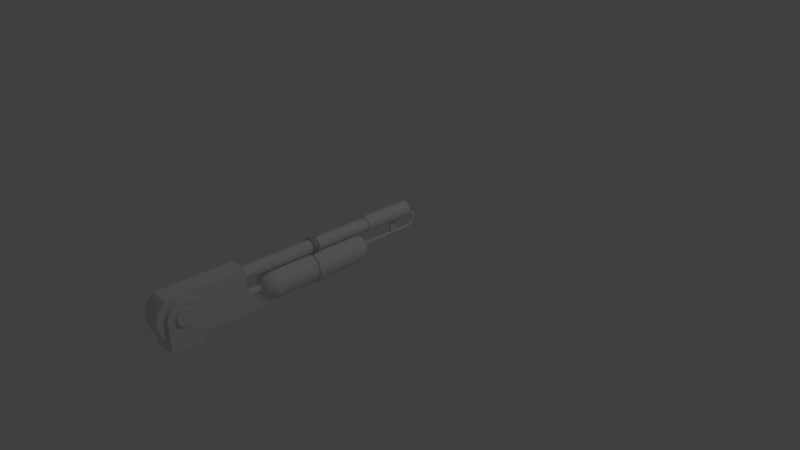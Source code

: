# Source: Flamethrower.blend  (saved by Blender 2.79.0; exported with 4.5.12 LTS)
import bpy
from mathutils import Matrix  # noqa: F401  (used for matrix-valued properties, if any)

bpy.ops.wm.read_factory_settings(use_empty=True)
scene = bpy.context.scene
scene.name = 'Scene'

# ---- collections
col_collection_1 = bpy.data.collections.new('Collection 1'); scene.collection.children.link(col_collection_1)

# ---- world
world_world = bpy.data.worlds.new('World'); scene.world = world_world
world_world.color = (0.05088, 0.05088, 0.05088)
world_world.use_sun_shadow = False
world_world.sun_shadow_jitter_overblur = 0.0
world_world.cycles.sampling_method = 'MANUAL'

# ---- cameras
cam_camera = bpy.data.cameras.new('Camera')
cam_camera.clip_end = 100.0
cam_camera.lens = 35.0
cam_camera.sensor_width = 32.0
cam_camera.sensor_height = 18.0
cam_camera.ortho_scale = 7.314
cam_camera.dof.focus_distance = 0.0
cam_camera.dof.aperture_fstop = 128.0

# ---- lights
light_lamp = bpy.data.lights.new('Lamp', 'POINT')
light_lamp.transmission_factor = 0.0
light_lamp.cutoff_distance = 30.0
light_lamp.energy = 100.0
light_lamp.shadow_buffer_clip_start = 1.001
light_lamp.shadow_soft_size = 0.1
light_lamp.shadow_maximum_resolution = 0.006
light_lamp.use_absolute_resolution = True

# ---- meshes
me_cylinder = bpy.data.meshes.new('Cylinder')
me_cylinder.from_pydata([(-3.037, 1.0, -1.0), (-3.037, 1.0, 5.79), (-2.842, 0.9808, -1.0), (-2.842, 0.9808, 5.79), (-2.654, 0.9239, -1.0), (-2.654, 0.9239, 5.79), (-2.481, 0.8315, -1.0), (-2.481, 0.8315, 5.79), (-2.33, 0.7071, -1.0), (-2.33, 0.7071, 5.79), (-2.205, 0.5556, -1.0), (-2.205, 0.5556, 5.79), (-2.113, 0.3827, -1.0), (-2.113, 0.3827, 5.79), (-2.056, 0.1951, -1.0), (-2.056, 0.1951, 5.79), (-2.037, -1.538e-07, -1.0), (-2.037, -3.632e-07, 5.79), (-2.056, -0.1951, -1.0), (-2.056, -0.1951, 5.79), (-2.113, -0.3827, -1.0), (-2.113, -0.3827, 5.79), (-2.205, -0.5556, -1.0), (-2.205, -0.5556, 5.79), (-2.33, -0.7071, -1.0), (-2.33, -0.7071, 5.79), (-2.481, -0.8315, -1.0), (-2.481, -0.8315, 5.79), (-2.654, -0.9239, -1.0), (-2.654, -0.9239, 5.79), (-2.842, -0.9808, -1.0), (-2.842, -0.9808, 5.79), (-3.037, -1.0, -1.0), (-3.037, -1.0, 5.79), (-3.232, -0.9808, -1.0), (-3.232, -0.9808, 5.79), (-3.42, -0.9239, -1.0), (-3.42, -0.9239, 5.79), (-3.593, -0.8315, -1.0), (-3.593, -0.8315, 5.79), (-3.744, -0.7071, -1.0), (-3.744, -0.7071, 5.79), (-3.868, -0.5556, -1.0), (-3.868, -0.5556, 5.79), (-3.961, -0.3827, -1.0), (-3.961, -0.3827, 5.79), (-4.018, -0.1951, -1.0), (-4.018, -0.1951, 5.79), (-4.037, 7.363e-07, -1.0), (-4.037, 5.269e-07, 5.79), (-4.018, 0.1951, -1.0), (-4.018, 0.1951, 5.79), (-3.961, 0.3827, -1.0), (-3.961, 0.3827, 5.79), (-3.868, 0.5556, -1.0), (-3.868, 0.5556, 5.79), (-3.744, 0.7071, -1.0), (-3.744, 0.7071, 5.79), (-3.593, 0.8315, -1.0), (-3.593, 0.8315, 5.79), (-3.42, 0.9239, -1.0), (-3.42, 0.9239, 5.79), (-3.232, 0.9808, -1.0), (-3.232, 0.9808, 5.79), (-3.037, 0.8359, -19.33), (-3.037, 0.8359, -0.999), (-2.874, 0.8198, -19.33), (-2.874, 0.8198, -0.999), (-2.717, 0.7722, -19.33), (-2.717, 0.7722, -0.999), (-2.573, 0.695, -19.33), (-2.573, 0.695, -0.999), (-2.446, 0.591, -19.33), (-2.446, 0.591, -0.999), (-2.342, 0.4644, -19.33), (-2.342, 0.4644, -0.999), (-2.265, 0.3199, -19.33), (-2.265, 0.3199, -0.999), (-2.217, 0.1631, -19.33), (-2.217, 0.1631, -0.999), (-2.201, 6.928e-07, -19.33), (-2.201, -3.522e-08, -0.999), (-2.217, -0.1631, -19.33), (-2.217, -0.1631, -0.999), (-2.265, -0.3199, -19.33), (-2.265, -0.3199, -0.999), (-2.342, -0.4644, -19.33), (-2.342, -0.4644, -0.999), (-2.446, -0.591, -19.33), (-2.446, -0.591, -0.999), (-2.573, -0.695, -19.33), (-2.573, -0.695, -0.999), (-2.717, -0.7722, -19.33), (-2.717, -0.7722, -0.999), (-2.874, -0.8198, -19.33), (-2.874, -0.8198, -0.999), (-3.037, -0.8359, -19.33), (-3.037, -0.8359, -0.999), (-3.2, -0.8198, -19.33), (-3.2, -0.8198, -0.999), (-3.357, -0.7722, -19.33), (-3.357, -0.7722, -0.999), (-3.501, -0.695, -19.33), (-3.501, -0.695, -0.999), (-3.628, -0.591, -19.33), (-3.628, -0.591, -0.999), (-3.732, -0.4644, -19.33), (-3.732, -0.4644, -0.999), (-3.809, -0.3199, -19.33), (-3.809, -0.3199, -0.999), (-3.857, -0.1631, -19.33), (-3.857, -0.1631, -0.999), (-3.873, 1.437e-06, -19.33), (-3.873, 7.088e-07, -0.999), (-3.857, 0.1631, -19.33), (-3.857, 0.1631, -0.999), (-3.809, 0.3199, -19.33), (-3.809, 0.3199, -0.999), (-3.732, 0.4644, -19.33), (-3.732, 0.4644, -0.999), (-3.628, 0.591, -19.33), (-3.628, 0.591, -0.999), (-3.501, 0.695, -19.33), (-3.501, 0.695, -0.999), (-3.357, 0.7722, -19.33), (-3.357, 0.7722, -0.999), (-3.2, 0.8198, -19.33), (-3.2, 0.8198, -0.999), (-2.077, -0.144, -2.408), (-1.905, -0.2069, -2.092), (-1.673, -0.262, -1.815), (-1.391, -0.3073, -1.587), (-1.068, -0.3409, -1.418), (-0.7185, -0.3616, -1.314), (-0.3547, -0.3686, -1.279), (0.009078, -0.3616, -1.314), (0.3589, -0.3409, -1.418), (0.6812, -0.3073, -1.587), (0.9638, -0.262, -1.815), (1.196, -0.2069, -2.092), (1.368, -0.144, -2.408), (1.474, -0.07576, -2.751), (1.474, -0.004795, -2.744), (1.368, -0.004795, -2.394), (1.196, -0.004795, -2.072), (0.9638, -0.004795, -1.79), (0.6812, -0.004795, -1.558), (0.3589, -0.004795, -1.385), (0.009078, -0.004795, -1.279), (-0.3547, -0.004795, -1.243), (-0.7185, -0.004795, -1.279), (-1.391, -0.004795, -1.558), (-1.673, -0.004795, -1.79), (-2.077, -0.004795, -2.394), (-2.183, -0.004795, -2.744), (-2.183, -0.07576, -2.751), (-2.077, -0.2779, -2.449), (-1.905, -0.4012, -2.151), (-1.673, -0.5094, -1.89), (-1.391, -0.5981, -1.676), (-1.068, -0.664, -1.516), (-0.7185, -0.7046, -1.418), (-0.3547, -0.7184, -1.385), (0.009078, -0.7046, -1.418), (0.3589, -0.664, -1.516), (0.6812, -0.5981, -1.676), (0.9638, -0.5094, -1.89), (1.196, -0.4012, -2.151), (1.368, -0.2779, -2.449), (1.474, -0.144, -2.772), (-2.183, -0.144, -2.772), (-2.077, -0.4012, -2.515), (-1.905, -0.5803, -2.247), (-1.673, -0.7373, -2.012), (-1.391, -0.8661, -1.819), (-1.068, -0.9619, -1.676), (-0.7185, -1.021, -1.587), (-0.3547, -1.041, -1.558), (0.009078, -1.021, -1.587), (0.3589, -0.9619, -1.676), (0.6812, -0.8661, -1.819), (0.9638, -0.7373, -2.012), (1.196, -0.5803, -2.247), (1.368, -0.4012, -2.515), (1.474, -0.2069, -2.806), (-2.183, -0.2069, -2.806), (-2.077, -0.5094, -2.603), (-1.905, -0.7373, -2.376), (-1.673, -0.9371, -2.176), (-1.391, -1.101, -2.012), (-1.068, -1.223, -1.89), (-0.7185, -1.298, -1.815), (-0.3547, -1.323, -1.79), (0.009078, -1.298, -1.815), (0.3589, -1.223, -1.89), (0.6812, -1.101, -2.012), (0.9638, -0.9371, -2.176), (1.196, -0.7373, -2.376), (1.368, -0.5094, -2.603), (1.474, -0.262, -2.851), (-2.183, -0.262, -2.851), (-2.077, -0.5981, -2.712), (-1.905, -0.8661, -2.532), (-1.673, -1.101, -2.376), (-1.391, -1.294, -2.247), (-1.068, -1.437, -2.151), (-0.7185, -1.525, -2.092), (-0.3547, -1.555, -2.072), (0.009078, -1.525, -2.092), (0.3589, -1.437, -2.151), (0.6812, -1.294, -2.247), (0.9638, -1.101, -2.376), (1.196, -0.8661, -2.532), (1.368, -0.5981, -2.712), (1.474, -0.3073, -2.906), (-2.183, -0.3073, -2.906), (-2.077, -0.664, -2.835), (-1.905, -0.9619, -2.712), (-1.673, -1.223, -2.603), (-1.391, -1.437, -2.515), (-1.068, -1.596, -2.449), (-0.7185, -1.694, -2.408), (-0.3547, -1.727, -2.394), (0.009078, -1.694, -2.408), (0.3589, -1.596, -2.449), (0.6812, -1.437, -2.515), (0.9638, -1.223, -2.603), (1.196, -0.9619, -2.712), (1.368, -0.664, -2.835), (1.474, -0.3409, -2.969), (-2.183, -0.3409, -2.969), (-2.077, -0.7046, -2.969), (-1.905, -1.021, -2.906), (-1.673, -1.298, -2.851), (-1.391, -1.525, -2.806), (-1.068, -1.694, -2.772), (-0.7185, -1.798, -2.751), (-0.3547, -1.834, -2.744), (0.009078, -1.798, -2.751), (0.3589, -1.694, -2.772), (0.6812, -1.525, -2.806), (0.9638, -1.298, -2.851), (1.196, -1.021, -2.906), (1.368, -0.7046, -2.969), (1.474, -0.3616, -3.037), (-2.183, -0.3616, -3.037), (-2.077, -0.7184, -3.108), (-1.905, -1.041, -3.108), (-1.673, -1.323, -3.108), (-1.391, -1.555, -3.108), (-1.068, -1.727, -3.108), (-0.7185, -1.834, -3.108), (-0.3547, -1.869, -3.108), (0.009078, -1.834, -3.108), (0.3589, -1.727, -3.108), (0.6812, -1.555, -3.108), (0.9638, -1.323, -3.108), (1.196, -1.041, -3.108), (1.368, -0.7184, -3.108), (1.474, -0.3686, -3.108), (-2.183, -0.3686, -3.108), (-2.077, -0.7046, -15.21), (-1.905, -1.021, -15.27), (-1.673, -1.298, -15.33), (-1.391, -1.525, -15.37), (-1.068, -1.694, -15.4), (-0.7185, -1.798, -15.43), (-0.3547, -1.834, -15.43), (0.009078, -1.798, -15.43), (0.3589, -1.694, -15.4), (0.6812, -1.525, -15.37), (0.9638, -1.298, -15.33), (1.196, -1.021, -15.27), (1.368, -0.7046, -15.21), (1.474, -0.3616, -15.14), (-2.183, -0.3616, -15.14), (-2.077, -0.664, -15.34), (-1.905, -0.9619, -15.47), (-1.673, -1.223, -15.57), (-1.391, -1.437, -15.66), (-1.068, -1.596, -15.73), (-0.7185, -1.694, -15.77), (-0.3547, -1.727, -15.78), (0.009078, -1.694, -15.77), (0.3589, -1.596, -15.73), (0.6812, -1.437, -15.66), (0.9638, -1.223, -15.57), (1.196, -0.9619, -15.47), (1.368, -0.664, -15.34), (1.474, -0.3409, -15.21), (-2.183, -0.3409, -15.21), (-2.077, -0.5981, -15.47), (-1.905, -0.8661, -15.64), (-1.673, -1.101, -15.8), (-1.391, -1.294, -15.93), (-1.068, -1.437, -16.03), (-0.7185, -1.525, -16.08), (-0.3547, -1.555, -16.1), (0.009078, -1.525, -16.08), (0.3589, -1.437, -16.03), (0.6812, -1.294, -15.93), (0.9638, -1.101, -15.8), (1.196, -0.8661, -15.64), (1.368, -0.5981, -15.47), (1.474, -0.3073, -15.27), (-2.183, -0.3073, -15.27), (-2.077, -0.5094, -15.57), (-1.905, -0.7373, -15.8), (-1.673, -0.9371, -16.0), (-1.391, -1.101, -16.17), (-1.068, -1.223, -16.29), (-0.7185, -1.298, -16.36), (-0.3547, -1.323, -16.39), (0.009078, -1.298, -16.36), (0.3589, -1.223, -16.29), (0.6812, -1.101, -16.17), (0.9638, -0.9371, -16.0), (1.196, -0.7373, -15.8), (1.368, -0.5094, -15.57), (1.474, -0.262, -15.33), (-2.183, -0.262, -15.33), (-2.077, -0.4012, -15.66), (-1.905, -0.5803, -15.93), (-1.673, -0.7373, -16.17), (-1.391, -0.8661, -16.36), (-1.068, -0.9619, -16.5), (-0.7185, -1.021, -16.59), (-0.3547, -1.041, -16.62), (0.009078, -1.021, -16.59), (0.3589, -0.9619, -16.5), (0.6812, -0.8661, -16.36), (0.9638, -0.7373, -16.17), (1.196, -0.5803, -15.93), (1.368, -0.4012, -15.66), (1.474, -0.2069, -15.37), (-2.183, -0.2069, -15.37), (-2.077, -0.2779, -15.73), (-1.905, -0.4012, -16.03), (-1.673, -0.5094, -16.29), (-1.391, -0.5981, -16.5), (-1.068, -0.664, -16.66), (-0.7185, -0.7046, -16.76), (-0.3547, -0.7184, -16.79), (0.009078, -0.7046, -16.76), (0.3589, -0.664, -16.66), (0.6812, -0.5981, -16.5), (0.9638, -0.5094, -16.29), (1.196, -0.4012, -16.03), (1.368, -0.2779, -15.73), (1.474, -0.144, -15.4), (-2.183, -0.144, -15.4), (-2.077, -0.144, -15.77), (-1.905, -0.2069, -16.08), (-1.673, -0.262, -16.36), (-1.391, -0.3073, -16.59), (-1.068, -0.3409, -16.76), (-0.7185, -0.3616, -16.86), (-0.3547, -0.3686, -16.9), (0.009078, -0.3616, -16.86), (0.3589, -0.3409, -16.76), (0.6812, -0.3073, -16.59), (0.9638, -0.262, -16.36), (1.196, -0.2069, -16.08), (1.368, -0.144, -15.77), (1.474, -0.07576, -15.43), (-2.183, -0.07576, -15.43), (-2.077, -0.004795, -15.78), (-1.905, -0.004795, -16.1), (-1.673, -0.004795, -16.39), (-1.391, -0.004795, -16.62), (-1.068, -0.004795, -16.79), (-0.7185, -0.004795, -16.9), (-0.3547, -0.004795, -16.93), (0.009078, -0.004795, -16.9), (0.3589, -0.004795, -16.79), (0.6812, -0.004794, -16.62), (0.9638, -0.004795, -16.39), (1.196, -0.004795, -16.1), (1.368, -0.004795, -15.78), (1.474, -0.004795, -15.43), (-2.183, -0.004795, -15.43), (-2.077, 0.1344, -15.77), (-1.905, 0.1973, -16.08), (-1.673, 0.2524, -16.36), (-1.391, 0.2977, -16.59), (-1.068, 0.3313, -16.76), (-0.7185, 0.352, -16.86), (-0.3547, 0.359, -16.9), (0.009078, 0.352, -16.86), (0.3589, 0.3313, -16.76), (0.6812, 0.2977, -16.59), (0.9638, 0.2524, -16.36), (1.196, 0.1973, -16.08), (1.368, 0.1344, -15.77), (1.474, 0.06617, -15.43), (-2.183, 0.06617, -15.43), (-2.077, 0.2683, -15.73), (-1.905, 0.3916, -16.03), (-1.673, 0.4998, -16.29), (-1.391, 0.5885, -16.5), (-1.068, 0.6545, -16.66), (-0.7185, 0.6951, -16.76), (-0.3547, 0.7088, -16.79), (0.009078, 0.6951, -16.76), (0.3589, 0.6545, -16.66), (0.6812, 0.5885, -16.5), (0.9638, 0.4998, -16.29), (1.196, 0.3916, -16.03), (1.368, 0.2683, -15.73), (1.474, 0.1344, -15.4), (-2.183, 0.1344, -15.4), (-2.077, 0.3916, -15.66), (-1.905, 0.5707, -15.93), (-1.673, 0.7277, -16.17), (-1.391, 0.8566, -16.36), (-1.068, 0.9523, -16.5), (-0.7185, 1.011, -16.59), (-0.3547, 1.031, -16.62), (0.009078, 1.011, -16.59), (0.3589, 0.9523, -16.5), (0.6812, 0.8566, -16.36), (0.9638, 0.7277, -16.17), (1.196, 0.5707, -15.93), (1.368, 0.3916, -15.66), (1.474, 0.1973, -15.37), (-2.183, 0.1973, -15.37), (-2.219, -0.004795, -3.108), (-2.077, 0.4998, -15.57), (-1.905, 0.7277, -15.8), (-1.673, 0.9275, -16.0), (-1.391, 1.091, -16.17), (-1.068, 1.213, -16.29), (-0.7185, 1.288, -16.36), (-0.3547, 1.314, -16.39), (0.009078, 1.288, -16.36), (0.3589, 1.213, -16.29), (0.6812, 1.091, -16.17), (0.9638, 0.9275, -16.0), (1.196, 0.7277, -15.8), (1.368, 0.4998, -15.57), (1.474, 0.2524, -15.33), (-2.183, 0.2524, -15.33), (-2.077, 0.5885, -15.47), (-1.905, 0.8566, -15.64), (-1.673, 1.091, -15.8), (-1.391, 1.284, -15.93), (-1.068, 1.428, -16.03), (-0.7185, 1.516, -16.08), (-0.3547, 1.546, -16.1), (0.009078, 1.516, -16.08), (0.3589, 1.428, -16.03), (0.6812, 1.284, -15.93), (0.9638, 1.091, -15.8), (1.196, 0.8566, -15.64), (1.368, 0.5885, -15.47), (1.474, 0.2977, -15.27), (-2.183, 0.2977, -15.27), (-2.077, 0.6545, -15.34), (-1.905, 0.9523, -15.47), (-1.673, 1.213, -15.57), (-1.391, 1.428, -15.66), (-1.068, 1.587, -15.73), (-0.7185, 1.685, -15.77), (-0.3547, 1.718, -15.78), (0.009078, 1.685, -15.77), (0.3589, 1.587, -15.73), (0.6812, 1.428, -15.66), (0.9638, 1.213, -15.57), (1.196, 0.9523, -15.47), (1.368, 0.6545, -15.34), (1.474, 0.3313, -15.21), (-2.183, 0.3313, -15.21), (-2.077, 0.6951, -15.21), (-1.905, 1.011, -15.27), (-1.673, 1.288, -15.33), (-1.391, 1.516, -15.37), (-1.068, 1.685, -15.4), (-0.7185, 1.789, -15.43), (-0.3547, 1.824, -15.43), (0.009078, 1.789, -15.43), (0.3589, 1.685, -15.4), (0.6812, 1.516, -15.37), (0.9638, 1.288, -15.33), (1.196, 1.011, -15.27), (1.368, 0.6951, -15.21), (1.474, 0.352, -15.14), (-2.183, 0.352, -15.14), (-2.077, 0.7088, -3.108), (-1.905, 1.031, -3.108), (-1.673, 1.314, -3.108), (-1.391, 1.546, -3.108), (-1.068, 1.718, -3.108), (-0.7185, 1.824, -3.108), (-0.3547, 1.86, -3.108), (0.009078, 1.824, -3.108), (0.3589, 1.718, -3.108), (0.6812, 1.546, -3.108), (0.9638, 1.314, -3.108), (1.196, 1.031, -3.108), (1.368, 0.7088, -3.108), (1.474, 0.359, -3.108), (-2.183, 0.359, -3.108), (-2.077, 0.6951, -2.969), (-1.905, 1.011, -2.906), (-1.673, 1.288, -2.851), (-1.391, 1.516, -2.806), (-1.068, 1.685, -2.772), (-0.7185, 1.789, -2.751), (-0.3547, 1.824, -2.744), (0.009078, 1.789, -2.751), (0.3589, 1.685, -2.772), (0.6812, 1.516, -2.806), (0.9638, 1.288, -2.851), (1.196, 1.011, -2.906), (1.368, 0.6951, -2.969), (1.474, 0.352, -3.037), (-2.183, 0.352, -3.037), (-2.077, 0.6545, -2.835), (-1.905, 0.9523, -2.712), (-1.673, 1.213, -2.603), (-1.391, 1.428, -2.515), (-1.068, 1.587, -2.449), (-0.7185, 1.685, -2.408), (-0.3547, 1.718, -2.394), (0.009078, 1.685, -2.408), (0.3589, 1.587, -2.449), (0.6812, 1.428, -2.515), (0.9638, 1.213, -2.603), (1.196, 0.9523, -2.712), (1.368, 0.6545, -2.835), (1.474, 0.3313, -2.969), (-2.183, 0.3313, -2.969), (-2.077, 0.5885, -2.712), (-1.905, 0.8566, -2.532), (-1.673, 1.091, -2.376), (-1.391, 1.284, -2.247), (-1.068, 1.428, -2.151), (-0.7185, 1.516, -2.092), (-0.3547, 1.546, -2.072), (0.009078, 1.516, -2.092), (0.3589, 1.428, -2.151), (0.6812, 1.284, -2.247), (0.9638, 1.091, -2.376), (1.196, 0.8566, -2.532), (1.368, 0.5885, -2.712), (1.474, 0.2977, -2.906), (-2.183, 0.2977, -2.906), (-2.077, 0.4998, -2.603), (-1.905, 0.7277, -2.376), (-1.673, 0.9275, -2.176), (-1.391, 1.091, -2.012), (-1.068, 1.213, -1.89), (-0.7185, 1.288, -1.815), (-0.3547, 1.314, -1.79), (0.009078, 1.288, -1.815), (0.3589, 1.213, -1.89), (0.6812, 1.091, -2.012), (0.9638, 0.9275, -2.176), (1.196, 0.7277, -2.376), (1.368, 0.4998, -2.603), (1.474, 0.2524, -2.851), (-2.183, 0.2524, -2.851), (-2.077, 0.3916, -2.515), (-1.905, 0.5707, -2.247), (-1.673, 0.7277, -2.012), (-1.391, 0.8566, -1.819), (-1.068, 0.9523, -1.676), (-0.7185, 1.011, -1.587), (-0.3547, 1.031, -1.558), (0.009078, 1.011, -1.587), (0.3589, 0.9523, -1.676), (0.6812, 0.8566, -1.819), (0.9638, 0.7277, -2.012), (1.196, 0.5707, -2.247), (1.368, 0.3916, -2.515), (1.474, 0.1973, -2.806), (-2.183, 0.1973, -2.806), (-2.077, 0.2683, -2.449), (-1.905, 0.3916, -2.151), (-1.673, 0.4998, -1.89), (-1.391, 0.5885, -1.676), (-1.068, 0.6545, -1.516), (-0.7185, 0.6951, -1.418), (-0.3547, 0.7088, -1.385), (0.009078, 0.6951, -1.418), (0.3589, 0.6545, -1.516), (0.6812, 0.5885, -1.676), (0.9638, 0.4998, -1.89), (1.196, 0.3916, -2.151), (1.368, 0.2683, -2.449), (1.474, 0.1344, -2.772), (-2.183, 0.1344, -2.772), (-2.077, 0.1344, -2.408), (-1.905, 0.1973, -2.092), (-1.673, 0.2524, -1.815), (-1.391, 0.2977, -1.587), (-1.068, 0.3313, -1.418), (-0.7185, 0.352, -1.314), (-0.3547, 0.359, -1.279), (0.009078, 0.352, -1.314), (0.3589, 0.3313, -1.418), (0.6812, 0.2977, -1.587), (0.9638, 0.2524, -1.815), (1.196, 0.1973, -2.092), (1.368, 0.1344, -2.408), (1.474, 0.06617, -2.751), (1.51, -0.004795, -3.108), (-2.183, 0.06617, -2.751), (-1.905, -0.004795, -2.072), (-1.068, -0.004795, -1.385), (-0.3731, 0.1946, -0.7784), (-0.3731, 0.1946, 6.117), (-0.3351, 0.1909, -0.7784), (-0.3351, 0.1909, 6.117), (-0.2986, 0.1798, -0.7784), (-0.2986, 0.1798, 6.117), (-0.2649, 0.1618, -0.7784), (-0.2649, 0.1618, 6.117), (-0.2354, 0.1376, -0.7784), (-0.2354, 0.1376, 6.117), (-0.2112, 0.1081, -0.7784), (-0.2112, 0.1081, 6.117), (-0.1932, 0.07448, -0.7784), (-0.1932, 0.07448, 6.117), (-0.1822, 0.03797, -0.7784), (-0.1822, 0.03797, 6.117), (-0.1784, 2.796e-07, -0.7784), (-0.1784, -4.796e-09, 6.117), (-0.1822, -0.03797, -0.7784), (-0.1822, -0.03797, 6.117), (-0.1932, -0.07448, -0.7784), (-0.1932, -0.07448, 6.117), (-0.2112, -0.1081, -0.7784), (-0.2112, -0.1081, 6.117), (-0.2354, -0.1376, -0.7784), (-0.2354, -0.1376, 6.117), (-0.2649, -0.1618, -0.7784), (-0.2649, -0.1618, 6.117), (-0.2986, -0.1798, -0.7784), (-0.2986, -0.1798, 6.117), (-0.3351, -0.1909, -0.7784), (-0.3351, -0.1909, 6.117), (-0.3731, -0.1946, -0.7784), (-0.3731, -0.1946, 6.117), (-0.411, -0.1909, -0.7784), (-0.411, -0.1909, 6.117), (-0.4475, -0.1798, -0.7784), (-0.4475, -0.1798, 6.117), (-0.4812, -0.1618, -0.7784), (-0.4812, -0.1618, 6.117), (-0.5107, -0.1376, -0.7784), (-0.5107, -0.1376, 6.117), (-0.5349, -0.1081, -0.7784), (-0.5349, -0.1081, 6.117), (-0.5529, -0.07448, -0.7784), (-0.5529, -0.07448, 6.117), (-0.5639, -0.03797, -0.7784), (-0.5639, -0.03797, 6.117), (-0.5677, 4.528e-07, -0.7784), (-0.5677, 1.684e-07, 6.117), (-0.5639, 0.03797, -0.7784), (-0.5639, 0.03797, 6.117), (-0.5529, 0.07448, -0.7784), (-0.5529, 0.07448, 6.117), (-0.5349, 0.1081, -0.7784), (-0.5349, 0.1081, 6.117), (-0.5107, 0.1376, -0.7784), (-0.5107, 0.1376, 6.117), (-0.4812, 0.1618, -0.7784), (-0.4812, 0.1618, 6.117), (-0.4475, 0.1798, -0.7784), (-0.4475, 0.1798, 6.117), (-0.411, 0.1909, -0.7784), (-0.411, 0.1909, 6.117), (-0.3731, 0.3282, -1.296), (-0.309, 0.3219, -1.296), (-0.2475, 0.3032, -1.296), (-0.1907, 0.2729, -1.296), (-0.141, 0.2321, -1.296), (-0.1002, 0.1823, -1.296), (-0.06982, 0.1256, -1.296), (-0.05115, 0.06403, -1.296), (-0.04484, 2.644e-07, -1.296), (-0.05115, -0.06403, -1.296), (-0.06982, -0.1256, -1.296), (-0.1002, -0.1823, -1.296), (-0.141, -0.2321, -1.296), (-0.1907, -0.2729, -1.296), (-0.2475, -0.3032, -1.296), (-0.309, -0.3219, -1.296), (-0.3731, -0.3282, -1.296), (-0.4371, -0.3219, -1.296), (-0.4987, -0.3032, -1.296), (-0.5554, -0.2729, -1.296), (-0.6051, -0.2321, -1.296), (-0.646, -0.1823, -1.296), (-0.6763, -0.1256, -1.296), (-0.695, -0.06403, -1.296), (-0.7013, 5.566e-07, -1.296), (-0.695, 0.06403, -1.296), (-0.6763, 0.1256, -1.296), (-0.646, 0.1823, -1.296), (-0.6051, 0.2321, -1.296), (-0.5554, 0.2729, -1.296), (-0.4987, 0.3032, -1.296), (-0.4371, 0.3219, -1.296), (-0.3731, 0.3282, -0.7681), (-0.309, 0.3219, -0.7681), (-0.2475, 0.3032, -0.7681), (-0.1907, 0.2729, -0.7681), (-0.141, 0.2321, -0.7681), (-0.1002, 0.1823, -0.7681), (-0.06982, 0.1256, -0.7681), (-0.05115, 0.06403, -0.7681), (-0.04484, 2.644e-07, -0.7681), (-0.05115, -0.06403, -0.7681), (-0.06982, -0.1256, -0.7681), (-0.1002, -0.1823, -0.7681), (-0.141, -0.2321, -0.7681), (-0.1907, -0.2729, -0.7681), (-0.2475, -0.3032, -0.7681), (-0.309, -0.3219, -0.7681), (-0.3731, -0.3282, -0.7681), (-0.4371, -0.3219, -0.7681), (-0.4987, -0.3032, -0.7681), (-0.5554, -0.2729, -0.7681), (-0.6051, -0.2321, -0.7681), (-0.646, -0.1823, -0.7681), (-0.6763, -0.1256, -0.7681), (-0.695, -0.06403, -0.7681), (-0.7013, 5.565e-07, -0.7681), (-0.695, 0.06403, -0.7681), (-0.6763, 0.1256, -0.7681), (-0.646, 0.1823, -0.7681), (-0.6051, 0.2321, -0.7681), (-0.5554, 0.2729, -0.7681), (-0.4987, 0.3032, -0.7681), (-0.4371, 0.3219, -0.7681), (-0.3343, 2.061, -9.548), (-0.3343, 2.061, -8.747), (0.06784, 2.021, -9.548), (0.06784, 2.021, -8.747), (0.4545, 1.904, -9.548), (0.4545, 1.904, -8.747), (0.8108, 1.714, -9.548), (0.8108, 1.714, -8.747), (1.123, 1.457, -9.548), (1.123, 1.457, -8.747), (1.379, 1.145, -9.548), (1.379, 1.145, -8.747), (1.57, 0.7887, -9.548), (1.57, 0.7887, -8.747), (1.687, 0.4021, -9.548), (1.687, 0.4021, -8.747), (1.727, 1.854e-07, -9.548), (1.727, 3.305e-07, -8.747), (1.687, -0.4021, -9.548), (1.687, -0.4021, -8.747), (1.57, -0.7887, -9.548), (1.57, -0.7887, -8.747), (1.379, -1.145, -9.548), (1.379, -1.145, -8.747), (1.123, -1.457, -9.548), (1.123, -1.457, -8.747), (0.8108, -1.714, -9.548), (0.8108, -1.714, -8.747), (0.4545, -1.904, -9.548), (0.4545, -1.904, -8.747), (0.06784, -2.021, -9.548), (0.06784, -2.021, -8.747), (-0.3343, -2.061, -9.548), (-0.3343, -2.061, -8.747), (-0.7363, -2.021, -9.548), (-0.7363, -2.021, -8.747), (-1.123, -1.904, -9.548), (-1.123, -1.904, -8.747), (-1.479, -1.714, -9.548), (-1.479, -1.714, -8.747), (-1.792, -1.457, -9.548), (-1.792, -1.457, -8.747), (-2.048, -1.145, -9.548), (-2.048, -1.145, -8.747), (-2.238, -0.7887, -9.548), (-2.238, -0.7887, -8.747), (-2.356, -0.4021, -9.548), (-2.356, -0.4021, -8.747), (-2.395, 2.02e-06, -9.548), (-2.395, 2.165e-06, -8.747), (-2.356, 0.4021, -9.548), (-2.356, 0.4021, -8.747), (-2.238, 0.7887, -9.548), (-2.238, 0.7887, -8.747), (-2.048, 1.145, -9.548), (-2.048, 1.145, -8.747), (-1.792, 1.457, -9.548), (-1.792, 1.457, -8.747), (-1.479, 1.714, -9.548), (-1.479, 1.714, -8.747), (-1.123, 1.904, -9.548), (-1.123, 1.904, -8.747), (-0.7363, 2.021, -9.548), (-0.7363, 2.021, -8.747), (-3.232, 0.9808, -8.755), (-3.232, 0.9808, -9.539), (-3.42, 0.9239, -8.755), (-3.42, 0.9239, -9.539), (-3.593, 0.8315, -8.755), (-3.593, 0.8315, -9.539), (-3.744, 0.7071, -8.755), (-3.744, 0.7071, -9.539), (-3.868, 0.5556, -8.755), (-3.868, 0.5556, -9.539), (-3.961, 0.3827, -8.755), (-3.961, 0.3827, -9.539), (-4.018, 0.1951, -8.755), (-4.018, 0.1951, -9.539), (-4.037, 1.163e-06, -8.755), (-4.037, 1.11e-06, -9.539), (-4.018, -0.1951, -8.755), (-4.018, -0.1951, -9.539), (-3.961, -0.3827, -8.755), (-3.961, -0.3827, -9.539), (-3.868, -0.5556, -8.755), (-3.868, -0.5556, -9.539), (-3.744, -0.7071, -8.755), (-3.744, -0.7071, -9.539), (-3.593, -0.8315, -8.755), (-3.593, -0.8315, -9.539), (-3.42, -0.9239, -8.755), (-3.42, -0.9239, -9.539), (-3.232, -0.9808, -8.755), (-3.232, -0.9808, -9.539), (-3.037, -1.0, -8.755), (-3.037, -1.0, -9.539), (-2.842, -0.9808, -8.755), (-2.842, -0.9808, -9.539), (-2.654, -0.9239, -8.755), (-2.654, -0.9239, -9.539), (-2.481, -0.8315, -8.755), (-2.481, -0.8315, -9.539), (-2.33, -0.7071, -8.755), (-2.33, -0.7071, -9.539), (-2.205, -0.5556, -8.755), (-2.205, -0.5556, -9.539), (-2.113, -0.3827, -8.755), (-2.113, -0.3827, -9.539), (-2.056, -0.1951, -8.755), (-2.056, -0.1951, -9.539), (-2.037, 2.726e-07, -8.755), (-2.037, 2.195e-07, -9.539), (-2.056, 0.1951, -8.755), (-2.056, 0.1951, -9.539), (-2.113, 0.3827, -8.755), (-2.113, 0.3827, -9.539), (-2.205, 0.5556, -8.755), (-2.205, 0.5556, -9.539), (-2.33, 0.7071, -8.755), (-2.33, 0.7071, -9.539), (-2.481, 0.8315, -8.755), (-2.481, 0.8315, -9.539), (-2.654, 0.9239, -8.755), (-2.654, 0.9239, -9.539), (-2.842, 0.9808, -8.755), (-2.842, 0.9808, -9.539), (-3.037, 1.0, -8.755), (-3.037, 1.0, -9.539), (-0.1888, -0.005804, 6.32), (-0.2139, 0.08805, 6.32), (-0.2826, 0.1568, 6.32), (-0.3765, 0.1819, 6.32), (-0.4703, 0.1568, 6.32), (-0.5391, 0.08805, 6.32), (-0.5642, -0.005804, 6.32), (-0.5391, -0.09966, 6.32), (-0.4703, -0.1684, 6.32), (-0.3765, -0.1935, 6.32), (-0.2826, -0.1684, 6.32), (-0.2139, -0.09966, 6.32), (-0.1968, -0.005804, 6.442), (-0.2217, 0.08805, 6.439), (-0.2899, 0.1568, 6.43), (-0.3829, 0.1819, 6.418), (-0.476, 0.1568, 6.405), (-0.5441, 0.08805, 6.396), (-0.569, -0.005804, 6.393), (-0.5441, -0.09966, 6.396), (-0.476, -0.1684, 6.405), (-0.3829, -0.1935, 6.418), (-0.2899, -0.1684, 6.43), (-0.2217, -0.09966, 6.439), (-0.2208, -0.005804, 6.562), (-0.245, 0.08805, 6.556), (-0.3114, 0.1568, 6.538), (-0.4021, 0.1819, 6.514), (-0.4927, 0.1568, 6.49), (-0.5591, 0.08805, 6.472), (-0.5834, -0.005804, 6.465), (-0.5591, -0.09966, 6.472), (-0.4927, -0.1684, 6.49), (-0.4021, -0.1935, 6.514), (-0.3114, -0.1684, 6.538), (-0.245, -0.09966, 6.556), (-0.2602, -0.005804, 6.679), (-0.2835, 0.08805, 6.669), (-0.3469, 0.1568, 6.643), (-0.4336, 0.1819, 6.607), (-0.5204, 0.1568, 6.571), (-0.5838, 0.08805, 6.545), (-0.6071, -0.005804, 6.535), (-0.5838, -0.09966, 6.545), (-0.5204, -0.1684, 6.571), (-0.4336, -0.1935, 6.607), (-0.3469, -0.1684, 6.643), (-0.2835, -0.09966, 6.669), (-0.3145, -0.005804, 6.789), (-0.3363, 0.08805, 6.776), (-0.3958, 0.1568, 6.742), (-0.4771, 0.1819, 6.695), (-0.5584, 0.1568, 6.648), (-0.6179, 0.08805, 6.614), (-0.6396, -0.005804, 6.601), (-0.6179, -0.09966, 6.614), (-0.5584, -0.1684, 6.648), (-0.4771, -0.1935, 6.695), (-0.3958, -0.1684, 6.742), (-0.3363, -0.09966, 6.776), (-0.3827, -0.005804, 6.891), (-0.4027, 0.08805, 6.876), (-0.4572, 0.1568, 6.834), (-0.5317, 0.1819, 6.777), (-0.6061, 0.1568, 6.719), (-0.6606, 0.08805, 6.678), (-0.6806, -0.005804, 6.662), (-0.6606, -0.09966, 6.678), (-0.6061, -0.1684, 6.719), (-0.5317, -0.1935, 6.777), (-0.4572, -0.1684, 6.834), (-0.4027, -0.09966, 6.876), (-0.4637, -0.005804, 6.983), (-0.4815, 0.08805, 6.965), (-0.53, 0.1568, 6.917), (-0.5964, 0.1819, 6.85), (-0.6628, 0.1568, 6.784), (-0.7114, 0.08805, 6.736), (-0.7291, -0.005804, 6.718), (-0.7114, -0.09966, 6.736), (-0.6628, -0.1684, 6.784), (-0.5964, -0.1935, 6.85), (-0.53, -0.1684, 6.917), (-0.4815, -0.09966, 6.965), (-0.556, -0.005804, 7.064), (-0.5713, 0.08805, 7.044), (-0.6131, 0.1568, 6.99), (-0.6703, 0.1819, 6.915), (-0.7274, 0.1568, 6.841), (-0.7692, 0.08805, 6.786), (-0.7845, -0.005804, 6.766), (-0.7692, -0.09966, 6.786), (-0.7274, -0.1684, 6.841), (-0.6703, -0.1935, 6.915), (-0.6131, -0.1684, 6.99), (-0.5713, -0.09966, 7.044), (-0.6581, -0.005804, 7.132), (-0.6706, 0.08805, 7.111), (-0.705, 0.1568, 7.051), (-0.7519, 0.1819, 6.97), (-0.7988, 0.1568, 6.889), (-0.8332, 0.08805, 6.829), (-0.8458, -0.005804, 6.807), (-0.8332, -0.09966, 6.829), (-0.7988, -0.1684, 6.889), (-0.7519, -0.1935, 6.97), (-0.705, -0.1684, 7.051), (-0.6706, -0.09966, 7.111), (-0.7682, -0.005804, 7.187), (-0.7778, 0.08805, 7.163), (-0.8041, 0.1568, 7.1), (-0.84, 0.1819, 7.013), (-0.8759, 0.1568, 6.927), (-0.9022, 0.08805, 6.863), (-0.9118, -0.005804, 6.84), (-0.9022, -0.09966, 6.863), (-0.8759, -0.1684, 6.927), (-0.84, -0.1935, 7.013), (-0.8041, -0.1684, 7.1), (-0.7778, -0.09966, 7.163), (-0.8844, -0.005804, 7.226), (-0.8909, 0.08805, 7.202), (-0.9087, 0.1568, 7.135), (-0.933, 0.1819, 7.045), (-0.9573, 0.1568, 6.954), (-0.9751, 0.08805, 6.888), (-0.9816, -0.005804, 6.863), (-0.9751, -0.09966, 6.888), (-0.9573, -0.1684, 6.954), (-0.933, -0.1935, 7.045), (-0.9087, -0.1684, 7.135), (-0.8909, -0.09966, 7.202), (-1.005, -0.005804, 7.25), (-1.008, 0.08805, 7.225), (-1.017, 0.1568, 7.157), (-1.029, 0.1819, 7.064), (-1.042, 0.1568, 6.971), (-1.051, 0.08805, 6.903), (-1.054, -0.005804, 6.878), (-1.051, -0.09966, 6.903), (-1.042, -0.1684, 6.971), (-1.029, -0.1935, 7.064), (-1.017, -0.1684, 7.157), (-1.008, -0.09966, 7.225), (-1.325, -0.005804, 7.258), (-1.325, 0.08805, 7.233), (-1.325, 0.1568, 7.164), (-1.325, 0.1819, 7.07), (-1.325, 0.1568, 6.977), (-1.325, 0.08805, 6.908), (-1.325, -0.005804, 6.883), (-1.325, -0.09966, 6.908), (-1.325, -0.1684, 6.977), (-1.325, -0.1935, 7.07), (-1.325, -0.1684, 7.164), (-1.325, -0.09966, 7.233), (-0.3786, 0.2201, 6.049), (-0.3356, 0.2159, 6.049), (-0.2943, 0.2034, 6.049), (-0.2563, 0.183, 6.049), (-0.2229, 0.1557, 6.049), (-0.1955, 0.1223, 6.049), (-0.1752, 0.08424, 6.049), (-0.1627, 0.04295, 6.049), (-0.1584, -2.94e-08, 6.049), (-0.1627, -0.04295, 6.049), (-0.1752, -0.08424, 6.049), (-0.1955, -0.1223, 6.049), (-0.2229, -0.1557, 6.049), (-0.2563, -0.183, 6.049), (-0.2943, -0.2034, 6.049), (-0.3356, -0.2159, 6.049), (-0.3786, -0.2201, 6.049), (-0.4215, -0.2159, 6.049), (-0.4628, -0.2034, 6.049), (-0.5009, -0.183, 6.049), (-0.5342, -0.1557, 6.049), (-0.5616, -0.1223, 6.049), (-0.5819, -0.08424, 6.049), (-0.5945, -0.04295, 6.049), (-0.5987, 1.665e-07, 6.049), (-0.5945, 0.04295, 6.049), (-0.5819, 0.08424, 6.049), (-0.5616, 0.1223, 6.049), (-0.5342, 0.1557, 6.049), (-0.5009, 0.183, 6.049), (-0.4628, 0.2034, 6.049), (-0.4215, 0.2159, 6.049), (-0.3786, 0.2201, 6.403), (-0.3356, 0.2159, 6.403), (-0.2943, 0.2034, 6.403), (-0.2563, 0.183, 6.403), (-0.2229, 0.1557, 6.403), (-0.1955, 0.1223, 6.403), (-0.1752, 0.08424, 6.403), (-0.1627, 0.04295, 6.403), (-0.1584, -2.943e-08, 6.403), (-0.1627, -0.04295, 6.403), (-0.1752, -0.08424, 6.403), (-0.1955, -0.1223, 6.403), (-0.2229, -0.1557, 6.403), (-0.2563, -0.183, 6.403), (-0.2943, -0.2034, 6.403), (-0.3356, -0.2159, 6.403), (-0.3786, -0.2201, 6.403), (-0.4215, -0.2159, 6.403), (-0.4628, -0.2034, 6.403), (-0.5009, -0.183, 6.403), (-0.5342, -0.1557, 6.403), (-0.5616, -0.1223, 6.403), (-0.5819, -0.08424, 6.403), (-0.5945, -0.04295, 6.403), (-0.5987, 1.665e-07, 6.403), (-0.5945, 0.04295, 6.403), (-0.5819, 0.08424, 6.403), (-0.5616, 0.1223, 6.403), (-0.5342, 0.1557, 6.403), (-0.5009, 0.183, 6.403), (-0.4628, 0.2034, 6.403), (-0.4215, 0.2159, 6.403), (-1.375, -0.005804, 7.325), (-1.375, 0.1214, 7.291), (-1.375, 0.1214, 6.85), (-1.375, -0.005804, 6.816), (-1.375, -0.2261, 7.198), (-1.375, -0.133, 7.291), (-1.375, -0.133, 6.85), (-1.375, -0.2261, 6.943), (-1.375, 0.2145, 6.943), (-1.375, -0.2602, 7.07), (-1.375, 0.2145, 7.198), (-1.375, 0.2485, 7.07), (-2.038, -0.005804, 7.325), (-2.038, 0.1214, 7.291), (-2.038, 0.1214, 6.85), (-2.038, -0.005804, 6.816), (-2.038, -0.2261, 7.198), (-2.038, -0.133, 7.291), (-2.038, -0.133, 6.85), (-2.038, -0.2261, 6.943), (-2.038, 0.2145, 6.943), (-2.038, -0.2602, 7.07), (-2.038, 0.2145, 7.198), (-2.038, 0.2485, 7.07), (-4.269, -1.246, -19.27), (-1.794, -1.246, -19.27), (-4.269, -1.246, -21.75), (-1.794, -1.246, -21.75), (-4.269, 1.229, -19.27), (-1.794, 1.229, -19.27), (-4.269, 1.229, -21.75), (-1.794, 1.229, -21.75), (1.339, -1.246, -16.65), (1.339, -1.246, -21.75), (1.339, 1.229, -21.75), (1.339, 1.229, -16.65), (-3.232, 0.9808, -8.755), (-3.232, 0.9808, -9.539), (-3.42, 0.9239, -8.755), (-3.42, 0.9239, -9.539), (-3.593, 0.8315, -8.755), (-3.593, 0.8315, -9.539), (-3.744, 0.7071, -8.755), (-3.744, 0.7071, -9.539), (-3.868, 0.5556, -8.755), (-3.868, 0.5556, -9.539), (-3.961, 0.3827, -8.755), (-3.961, 0.3827, -9.539), (-4.018, 0.1951, -8.755), (-4.018, 0.1951, -9.539), (-4.037, 1.163e-06, -8.755), (-4.037, 1.11e-06, -9.539), (-4.018, -0.1951, -8.755), (-4.018, -0.1951, -9.539), (-3.961, -0.3827, -8.755), (-3.961, -0.3827, -9.539), (-3.868, -0.5556, -8.755), (-3.868, -0.5556, -9.539), (-3.744, -0.7071, -8.755), (-3.744, -0.7071, -9.539), (-3.593, -0.8315, -8.755), (-3.593, -0.8315, -9.539), (-3.42, -0.9239, -8.755), (-3.42, -0.9239, -9.539), (-3.232, -0.9808, -8.755), (-3.232, -0.9808, -9.539), (-3.037, -1.0, -8.755), (-3.037, -1.0, -9.539), (-2.842, -0.9808, -8.755), (-2.842, -0.9808, -9.539), (-2.654, -0.9239, -8.755), (-2.654, -0.9239, -9.539), (-2.481, -0.8315, -8.755), (-2.481, -0.8315, -9.539), (-2.33, -0.7071, -8.755), (-2.33, -0.7071, -9.539), (-2.205, -0.5556, -8.755), (-2.205, -0.5556, -9.539), (-2.113, -0.3827, -8.755), (-2.113, -0.3827, -9.539), (-2.056, -0.1951, -8.755), (-2.056, -0.1951, -9.539), (-2.037, 2.726e-07, -8.755), (-2.037, 2.195e-07, -9.539), (-2.056, 0.1951, -8.755), (-2.056, 0.1951, -9.539), (-2.113, 0.3827, -8.755), (-2.113, 0.3827, -9.539), (-2.205, 0.5556, -8.755), (-2.205, 0.5556, -9.539), (-2.33, 0.7071, -8.755), (-2.33, 0.7071, -9.539), (-2.481, 0.8315, -8.755), (-2.481, 0.8315, -9.539), (-2.654, 0.9239, -8.755), (-2.654, 0.9239, -9.539), (-2.842, 0.9808, -8.755), (-2.842, 0.9808, -9.539), (-3.037, 1.0, -8.755), (-3.037, 1.0, -9.539), (-2.855, 1.873, -26.98), (-2.855, -1.835, -26.98), (-2.794, 1.873, -26.78), (-2.794, -1.835, -26.78), (-2.694, 1.873, -26.59), (-2.694, -1.835, -26.59), (-2.56, 1.873, -26.43), (-2.56, -1.835, -26.43), (-2.396, 1.873, -26.3), (-2.396, -1.835, -26.3), (-2.21, 1.873, -26.2), (-2.21, -1.835, -26.2), (-2.007, 1.873, -26.13), (-2.007, -1.835, -26.13), (-1.796, 1.873, -26.11), (-1.796, -1.835, -26.11), (-1.586, 1.873, -26.13), (-1.586, -1.835, -26.13), (-1.383, 1.873, -26.2), (-1.383, -1.835, -26.2), (-1.197, 1.873, -26.3), (-1.197, -1.835, -26.3), (-1.033, 1.873, -26.43), (-1.033, -1.835, -26.43), (-0.8987, 1.873, -26.59), (-0.8987, -1.835, -26.59), (-0.7989, 1.873, -26.78), (-0.7989, -1.835, -26.78), (-0.7375, 1.873, -26.98), (-0.7375, -1.835, -26.98), (-0.7168, 1.873, -27.19), (-0.7168, -1.835, -27.19), (-0.7375, 1.873, -27.4), (-0.7375, -1.835, -27.4), (-0.7989, 1.873, -27.61), (-0.7989, -1.835, -27.61), (-0.8987, 1.873, -27.79), (-0.8987, -1.835, -27.79), (-1.033, 1.873, -27.96), (-1.033, -1.835, -27.96), (-1.197, 1.873, -28.09), (-1.197, -1.835, -28.09), (-1.383, 1.873, -28.19), (-1.383, -1.835, -28.19), (-1.586, 1.873, -28.25), (-1.586, -1.835, -28.25), (-1.796, 1.873, -28.27), (-1.796, -1.835, -28.27), (-2.007, 1.873, -28.25), (-2.007, -1.835, -28.25), (-2.21, 1.873, -28.19), (-2.21, -1.835, -28.19), (-2.396, 1.873, -28.09), (-2.396, -1.835, -28.09), (-2.56, 1.873, -27.96), (-2.56, -1.835, -27.96), (-2.694, 1.873, -27.79), (-2.694, -1.835, -27.79), (-2.794, 1.873, -27.61), (-2.794, -1.835, -27.61), (-2.855, 1.873, -27.4), (-2.855, -1.835, -27.4), (-2.876, 1.873, -27.19), (-2.876, -1.835, -27.19), (-0.244, -0.4537, -16.69), (-0.244, -0.4537, -18.6), (-0.1572, -0.4274, -16.69), (-0.1572, -0.4274, -18.6), (-0.07726, -0.3846, -16.69), (-0.07726, -0.3846, -18.6), (-0.007159, -0.3271, -16.69), (-0.007159, -0.3271, -18.6), (0.05037, -0.257, -16.69), (0.05037, -0.257, -18.6), (0.09312, -0.177, -16.69), (0.09312, -0.177, -18.6), (0.1194, -0.09024, -16.69), (0.1194, -0.09024, -18.6), (0.1283, 9.08e-07, -16.69), (0.1283, 9.51e-07, -18.6), (0.1194, 0.09025, -16.69), (0.1194, 0.09025, -18.6), (0.09312, 0.177, -16.69), (0.09312, 0.177, -18.6), (0.05037, 0.257, -16.69), (0.05037, 0.257, -18.6), (-0.007159, 0.3271, -16.69), (-0.007159, 0.3271, -18.6), (-0.07726, 0.3846, -16.69), (-0.07726, 0.3846, -18.6), (-0.1572, 0.4274, -16.69), (-0.1572, 0.4274, -18.6), (-0.244, 0.4537, -16.69), (-0.244, 0.4537, -18.6), (-0.3342, 0.4626, -16.69), (-0.3342, 0.4626, -18.6), (-1.794, -1.246, -30.33), (-4.269, -1.246, -29.07), (1.339, -1.246, -27.21), (-2.168, -1.246, -30.28), (-2.6, -1.246, -30.2), (-3.124, -1.246, -30.01), (-3.629, -1.246, -29.71), (-4.006, -1.246, -29.37), (1.239, -1.246, -27.96), (1.099, -1.246, -28.4), (0.8294, -1.246, -28.9), (0.4968, -1.246, -29.32), (0.04544, -1.246, -29.72), (-0.4212, -1.246, -30.0), (-0.8575, -1.246, -30.16), (-1.403, -1.246, -30.3), (1.339, 1.229, -21.75), (-4.269, 1.229, -21.75), (-1.794, 1.229, -21.75), (-4.269, 1.229, -29.07), (-1.794, 1.229, -30.33), (1.339, 1.229, -27.21), (-2.168, 1.229, -30.28), (-2.6, 1.229, -30.2), (-3.124, 1.229, -30.01), (-3.629, 1.229, -29.71), (-4.006, 1.229, -29.37), (1.239, 1.229, -27.96), (1.099, 1.229, -28.4), (0.8294, 1.229, -28.9), (0.4968, 1.229, -29.32), (0.04544, 1.229, -29.72), (-0.4212, 1.229, -30.0), (-0.8575, 1.229, -30.16), (-1.403, 1.229, -30.3), (1.339, -1.247, -21.75), (-4.269, -1.247, -21.75), (-1.794, -1.247, -21.75), (-4.269, -1.247, -29.07), (-1.794, -1.247, -30.33), (1.339, -1.247, -27.21), (-2.168, -1.247, -30.28), (-2.6, -1.247, -30.2), (-3.124, -1.247, -30.01), (-3.629, -1.247, -29.71), (-4.006, -1.247, -29.37), (1.239, -1.247, -27.96), (1.099, -1.247, -28.4), (0.8294, -1.247, -28.9), (0.4968, -1.247, -29.32), (0.04544, -1.247, -29.72), (-0.4212, -1.247, -30.0), (-0.8575, -1.247, -30.16), (-1.403, -1.247, -30.3), (-0.3343, -0.4626, -18.6), (-0.3343, -0.4626, -16.69), (-0.4245, -0.4537, -18.6), (-0.4245, -0.4537, -16.69), (-0.5113, -0.4274, -18.6), (-0.5113, -0.4274, -16.69), (-0.5912, -0.3846, -18.6), (-0.5912, -0.3846, -16.69), (-0.6613, -0.3271, -18.6), (-0.6613, -0.3271, -16.69), (-0.7189, -0.257, -18.6), (-0.7189, -0.257, -16.69), (-0.7616, -0.177, -18.6), (-0.7616, -0.177, -16.69), (-0.7879, -0.09024, -18.6), (-0.7879, -0.09024, -16.69), (-0.7968, 1.363e-06, -18.6), (-0.7968, 1.32e-06, -16.69), (-0.7879, 0.09025, -18.6), (-0.7879, 0.09025, -16.69), (-0.7616, 0.177, -18.6), (-0.7616, 0.177, -16.69), (-0.7189, 0.257, -18.6), (-0.7189, 0.257, -16.69), (-0.6613, 0.3271, -18.6), (-0.6613, 0.3271, -16.69), (-0.5912, 0.3846, -18.6), (-0.5912, 0.3846, -16.69), (-0.5113, 0.4274, -18.6), (-0.5113, 0.4274, -16.69), (-0.4245, 0.4537, -18.6), (-0.4245, 0.4537, -16.69), (-3.037, 1.0, 2.395), (-2.842, 0.9808, 2.395), (-2.654, 0.9239, 2.395), (-2.481, 0.8315, 2.395), (-2.33, 0.7071, 2.395), (-2.205, 0.5556, 2.395), (-2.113, 0.3827, 2.395), (-2.056, 0.1951, 2.395), (-2.037, -2.585e-07, 2.395), (-2.056, -0.1951, 2.395), (-2.113, -0.3827, 2.395), (-2.205, -0.5556, 2.395), (-2.33, -0.7071, 2.395), (-2.481, -0.8315, 2.395), (-2.654, -0.9239, 2.395), (-2.842, -0.9808, 2.395), (-3.037, -1.0, 2.395), (-3.232, -0.9808, 2.395), (-3.42, -0.9239, 2.395), (-3.593, -0.8315, 2.395), (-3.744, -0.7071, 2.395), (-3.868, -0.5556, 2.395), (-3.961, -0.3827, 2.395), (-4.018, -0.1951, 2.395), (-4.037, 6.316e-07, 2.395), (-4.018, 0.1951, 2.395), (-3.961, 0.3827, 2.395), (-3.868, 0.5556, 2.395), (-3.744, 0.7071, 2.395), (-3.593, 0.8315, 2.395), (-3.42, 0.9239, 2.395), (-3.232, 0.9808, 2.395), (-3.037, 1.0, 4.093), (-2.842, 0.9808, 4.093), (-2.654, 0.9239, 4.093), (-2.481, 0.8315, 4.093), (-2.33, 0.7071, 4.093), (-2.205, 0.5556, 4.093), (-2.113, 0.3827, 4.093), (-2.056, 0.1951, 4.093), (-2.037, -3.108e-07, 4.093), (-2.056, -0.1951, 4.093), (-2.113, -0.3827, 4.093), (-2.205, -0.5556, 4.093), (-2.33, -0.7071, 4.093), (-2.481, -0.8315, 4.093), (-2.654, -0.9239, 4.093), (-2.842, -0.9808, 4.093), (-3.037, -1.0, 4.093), (-3.232, -0.9808, 4.093), (-3.42, -0.9239, 4.093), (-3.593, -0.8315, 4.093), (-3.744, -0.7071, 4.093), (-3.868, -0.5556, 4.093), (-3.961, -0.3827, 4.093), (-4.018, -0.1951, 4.093), (-4.037, 5.793e-07, 4.093), (-4.018, 0.1951, 4.093), (-3.961, 0.3827, 4.093), (-3.868, 0.5556, 4.093), (-3.744, 0.7071, 4.093), (-3.593, 0.8315, 4.093), (-3.42, 0.9239, 4.093), (-3.232, 0.9808, 4.093), (-3.037, 1.0, 4.942), (-2.842, 0.9808, 4.942), (-2.654, 0.9239, 4.942), (-2.481, 0.8315, 4.942), (-2.33, 0.7071, 4.942), (-2.205, 0.5556, 4.942), (-2.113, 0.3827, 4.942), (-2.056, 0.1951, 4.942), (-2.037, -3.37e-07, 4.942), (-2.056, -0.1951, 4.942), (-2.113, -0.3827, 4.942), (-2.205, -0.5556, 4.942), (-2.33, -0.7071, 4.942), (-2.481, -0.8315, 4.942), (-2.654, -0.9239, 4.942), (-2.842, -0.9808, 4.942), (-3.037, -1.0, 4.942), (-3.232, -0.9808, 4.942), (-3.42, -0.9239, 4.942), (-3.593, -0.8315, 4.942), (-3.744, -0.7071, 4.942), (-3.868, -0.5556, 4.942), (-3.961, -0.3827, 4.942), (-4.018, -0.1951, 4.942), (-4.037, 5.531e-07, 4.942), (-4.018, 0.1951, 4.942), (-3.961, 0.3827, 4.942), (-3.868, 0.5556, 4.942), (-3.744, 0.7071, 4.942), (-3.593, 0.8315, 4.942), (-3.42, 0.9239, 4.942), (-3.232, 0.9808, 4.942), (-2.842, 0.9808, 3.244), (-2.654, 0.9239, 3.244), (-2.481, 0.8315, 3.244), (-2.33, 0.7071, 3.244), (-2.205, 0.5556, 3.244), (-2.113, 0.3827, 3.244), (-2.056, 0.1951, 3.244), (-2.037, -2.847e-07, 3.244), (-2.056, -0.1951, 3.244), (-2.113, -0.3827, 3.244), (-2.205, -0.5556, 3.244), (-2.33, -0.7071, 3.244), (-2.481, -0.8315, 3.244), (-2.654, -0.9239, 3.244), (-2.842, -0.9808, 3.244), (-3.037, -1.0, 3.244), (-3.232, -0.9808, 3.244), (-3.42, -0.9239, 3.244), (-3.593, -0.8315, 3.244), (-3.744, -0.7071, 3.244), (-3.868, -0.5556, 3.244), (-3.961, -0.3827, 3.244), (-4.018, -0.1951, 3.244), (-4.037, 6.054e-07, 3.244), (-4.018, 0.1951, 3.244), (-3.961, 0.3827, 3.244), (-3.868, 0.5556, 3.244), (-3.744, 0.7071, 3.244), (-3.593, 0.8315, 3.244), (-3.42, 0.9239, 3.244), (-3.232, 0.9808, 3.244), (-3.037, 1.0, 3.244), (-0.3934, 3.961e-07, 4.093), (-0.4126, -0.1951, 4.093), (-0.4126, 0.1951, 4.093), (-0.4126, 0.1951, 3.244), (-0.3934, 4.223e-07, 3.244), (-0.4126, -0.1951, 3.244), (-3.807, 1.599, -26.79), (-3.807, -1.608, -26.79), (-3.69, 1.599, -26.41), (-3.69, -1.608, -26.41), (-3.501, 1.599, -26.05), (-3.501, -1.608, -26.05), (-3.246, 1.599, -25.74), (-3.246, -1.608, -25.74), (-2.935, 1.599, -25.49), (-2.935, -1.608, -25.49), (-2.581, 1.599, -25.3), (-2.581, -1.608, -25.3), (-2.196, 1.599, -25.18), (-2.196, -1.608, -25.18), (1.677, 1.599, -25.14), (1.677, -1.608, -25.14), (2.077, 1.599, -25.18), (2.077, -1.608, -25.18), (-1.012, -1.608, -25.3), (-0.6573, -1.608, -28.9), (2.208, 1.599, -29.09), (2.208, -1.608, -29.09), (1.823, 1.599, -29.2), (1.823, -1.608, -29.2), (-1.796, 1.599, -29.24), (-1.796, -1.608, -29.24), (-2.196, 1.599, -29.2), (-2.196, -1.608, -29.2), (-2.581, 1.599, -29.09), (-2.581, -1.608, -29.09), (-2.935, 1.599, -28.9), (-2.935, -1.608, -28.9), (-3.246, 1.599, -28.64), (-3.246, -1.608, -28.64), (-3.501, 1.599, -28.33), (-3.501, -1.608, -28.33), (-3.69, 1.599, -27.98), (-3.69, -1.608, -27.98), (-3.807, 1.599, -27.59), (-3.807, -1.608, -27.59), (-3.847, 1.599, -27.19), (-3.847, -1.608, -27.19), (-0.8596, -1.835, -26.67), (-0.7749, -1.835, -27.53)], [], [(1432, 1, 3, 1433), (1433, 3, 5, 1434), (1434, 5, 7, 1435), (1435, 7, 9, 1436), (1436, 9, 11, 1437), (1437, 11, 13, 1438), (1438, 13, 15, 1439), (1439, 15, 17, 1440), (1440, 17, 19, 1441), (1441, 19, 21, 1442), (1442, 21, 23, 1443), (1443, 23, 25, 1444), (1444, 25, 27, 1445), (1445, 27, 29, 1446), (1446, 29, 31, 1447), (1447, 31, 33, 1448), (1448, 33, 35, 1449), (1449, 35, 37, 1450), (1450, 37, 39, 1451), (1451, 39, 41, 1452), (1452, 41, 43, 1453), (1453, 43, 45, 1454), (1454, 45, 47, 1455), (1455, 47, 49, 1456), (1456, 49, 51, 1457), (1457, 51, 53, 1458), (1458, 53, 55, 1459), (1459, 55, 57, 1460), (1460, 57, 59, 1461), (1461, 59, 61, 1462), (3, 1, 63, 61, 59, 57, 55, 53, 51, 49, 47, 45, 43, 41, 39, 37, 35, 33, 31, 29, 27, 25, 23, 21, 19, 17, 15, 13, 11, 9, 7, 5), (1462, 61, 63, 1463), (1463, 63, 1, 1432), (0, 2, 4, 6, 8, 10, 12, 14, 16, 18, 20, 22, 24, 26, 28, 30, 32, 34, 36, 38, 40, 42, 44, 46, 48, 50, 52, 54, 56, 58, 60, 62), (64, 65, 67, 66), (66, 67, 69, 68), (68, 69, 71, 70), (70, 71, 73, 72), (72, 73, 75, 74), (74, 75, 77, 76), (76, 77, 79, 78), (78, 79, 81, 80), (80, 81, 83, 82), (82, 83, 85, 84), (84, 85, 87, 86), (86, 87, 89, 88), (88, 89, 91, 90), (90, 91, 93, 92), (92, 93, 95, 94), (94, 95, 97, 96), (96, 97, 99, 98), (98, 99, 101, 100), (100, 101, 103, 102), (102, 103, 105, 104), (104, 105, 107, 106), (106, 107, 109, 108), (108, 109, 111, 110), (110, 111, 113, 112), (112, 113, 115, 114), (114, 115, 117, 116), (116, 117, 119, 118), (118, 119, 121, 120), (120, 121, 123, 122), (122, 123, 125, 124), (67, 65, 127, 125, 123, 121, 119, 117, 115, 113, 111, 109, 107, 105, 103, 101, 99, 97, 95, 93, 91, 89, 87, 85, 83, 81, 79, 77, 75, 73, 71, 69), (124, 125, 127, 126), (126, 127, 65, 64), (64, 66, 68, 70, 72, 74, 76, 78, 80, 82, 84, 86, 88, 90, 92, 94, 96, 98, 100, 102, 104, 106, 108, 110, 112, 114, 116, 118, 120, 122, 124, 126), (150, 609, 132, 133), (143, 144, 139, 140), (609, 151, 131, 132), (144, 145, 138, 139), (151, 152, 130, 131), (145, 146, 137, 138), (152, 608, 129, 130), (146, 147, 136, 137), (608, 153, 128, 129), (147, 148, 135, 136), (153, 154, 155, 128), (148, 149, 134, 135), (606, 142, 141), (154, 426, 155), (149, 150, 133, 134), (142, 143, 140, 141), (130, 129, 157, 158), (138, 137, 165, 166), (131, 130, 158, 159), (139, 138, 166, 167), (132, 131, 159, 160), (140, 139, 167, 168), (133, 132, 160, 161), (141, 140, 168, 169), (134, 133, 161, 162), (155, 426, 170), (606, 141, 169), (135, 134, 162, 163), (128, 155, 170, 156), (136, 135, 163, 164), (129, 128, 156, 157), (137, 136, 164, 165), (168, 167, 182, 183), (161, 160, 175, 176), (169, 168, 183, 184), (162, 161, 176, 177), (170, 426, 185), (606, 169, 184), (163, 162, 177, 178), (156, 170, 185, 171), (164, 163, 178, 179), (157, 156, 171, 172), (165, 164, 179, 180), (158, 157, 172, 173), (166, 165, 180, 181), (159, 158, 173, 174), (167, 166, 181, 182), (160, 159, 174, 175), (180, 179, 194, 195), (173, 172, 187, 188), (181, 180, 195, 196), (174, 173, 188, 189), (182, 181, 196, 197), (175, 174, 189, 190), (183, 182, 197, 198), (176, 175, 190, 191), (184, 183, 198, 199), (177, 176, 191, 192), (185, 426, 200), (606, 184, 199), (178, 177, 192, 193), (171, 185, 200, 186), (179, 178, 193, 194), (172, 171, 186, 187), (199, 198, 213, 214), (192, 191, 206, 207), (200, 426, 215), (606, 199, 214), (193, 192, 207, 208), (186, 200, 215, 201), (194, 193, 208, 209), (187, 186, 201, 202), (195, 194, 209, 210), (188, 187, 202, 203), (196, 195, 210, 211), (189, 188, 203, 204), (197, 196, 211, 212), (190, 189, 204, 205), (198, 197, 212, 213), (191, 190, 205, 206), (203, 202, 217, 218), (211, 210, 225, 226), (204, 203, 218, 219), (212, 211, 226, 227), (205, 204, 219, 220), (213, 212, 227, 228), (206, 205, 220, 221), (214, 213, 228, 229), (207, 206, 221, 222), (215, 426, 230), (606, 214, 229), (208, 207, 222, 223), (201, 215, 230, 216), (209, 208, 223, 224), (202, 201, 216, 217), (210, 209, 224, 225), (222, 221, 236, 237), (230, 426, 245), (606, 229, 244), (223, 222, 237, 238), (216, 230, 245, 231), (224, 223, 238, 239), (217, 216, 231, 232), (225, 224, 239, 240), (218, 217, 232, 233), (226, 225, 240, 241), (219, 218, 233, 234), (227, 226, 241, 242), (220, 219, 234, 235), (228, 227, 242, 243), (221, 220, 235, 236), (229, 228, 243, 244), (241, 240, 255, 256), (234, 233, 248, 249), (242, 241, 256, 257), (235, 234, 249, 250), (243, 242, 257, 258), (236, 235, 250, 251), (244, 243, 258, 259), (237, 236, 251, 252), (245, 426, 260), (606, 244, 259), (238, 237, 252, 253), (231, 245, 260, 246), (239, 238, 253, 254), (232, 231, 246, 247), (240, 239, 254, 255), (233, 232, 247, 248), (260, 426, 275), (606, 259, 274), (253, 252, 267, 268), (246, 260, 275, 261), (254, 253, 268, 269), (247, 246, 261, 262), (255, 254, 269, 270), (248, 247, 262, 263), (256, 255, 270, 271), (249, 248, 263, 264), (257, 256, 271, 272), (250, 249, 264, 265), (258, 257, 272, 273), (251, 250, 265, 266), (259, 258, 273, 274), (252, 251, 266, 267), (264, 263, 278, 279), (272, 271, 286, 287), (265, 264, 279, 280), (273, 272, 287, 288), (266, 265, 280, 281), (274, 273, 288, 289), (267, 266, 281, 282), (275, 426, 290), (606, 274, 289), (268, 267, 282, 283), (261, 275, 290, 276), (269, 268, 283, 284), (262, 261, 276, 277), (270, 269, 284, 285), (263, 262, 277, 278), (271, 270, 285, 286), (283, 282, 297, 298), (276, 290, 305, 291), (284, 283, 298, 299), (277, 276, 291, 292), (285, 284, 299, 300), (278, 277, 292, 293), (286, 285, 300, 301), (279, 278, 293, 294), (287, 286, 301, 302), (280, 279, 294, 295), (288, 287, 302, 303), (281, 280, 295, 296), (289, 288, 303, 304), (282, 281, 296, 297), (290, 426, 305), (606, 289, 304), (302, 301, 316, 317), (295, 294, 309, 310), (303, 302, 317, 318), (296, 295, 310, 311), (304, 303, 318, 319), (297, 296, 311, 312), (305, 426, 320), (606, 304, 319), (298, 297, 312, 313), (291, 305, 320, 306), (299, 298, 313, 314), (292, 291, 306, 307), (300, 299, 314, 315), (293, 292, 307, 308), (301, 300, 315, 316), (294, 293, 308, 309), (314, 313, 328, 329), (307, 306, 321, 322), (315, 314, 329, 330), (308, 307, 322, 323), (316, 315, 330, 331), (309, 308, 323, 324), (317, 316, 331, 332), (310, 309, 324, 325), (318, 317, 332, 333), (311, 310, 325, 326), (319, 318, 333, 334), (312, 311, 326, 327), (320, 426, 335), (606, 319, 334), (313, 312, 327, 328), (306, 320, 335, 321), (333, 332, 347, 348), (326, 325, 340, 341), (334, 333, 348, 349), (327, 326, 341, 342), (335, 426, 350), (606, 334, 349), (328, 327, 342, 343), (321, 335, 350, 336), (329, 328, 343, 344), (322, 321, 336, 337), (330, 329, 344, 345), (323, 322, 337, 338), (331, 330, 345, 346), (324, 323, 338, 339), (332, 331, 346, 347), (325, 324, 339, 340), (337, 336, 351, 352), (345, 344, 359, 360), (338, 337, 352, 353), (346, 345, 360, 361), (339, 338, 353, 354), (347, 346, 361, 362), (340, 339, 354, 355), (348, 347, 362, 363), (341, 340, 355, 356), (349, 348, 363, 364), (342, 341, 356, 357), (350, 426, 365), (606, 349, 364), (343, 342, 357, 358), (336, 350, 365, 351), (344, 343, 358, 359), (356, 355, 370, 371), (364, 363, 378, 379), (357, 356, 371, 372), (365, 426, 380), (606, 364, 379), (358, 357, 372, 373), (351, 365, 380, 366), (359, 358, 373, 374), (352, 351, 366, 367), (360, 359, 374, 375), (353, 352, 367, 368), (361, 360, 375, 376), (354, 353, 368, 369), (362, 361, 376, 377), (355, 354, 369, 370), (363, 362, 377, 378), (375, 374, 389, 390), (368, 367, 382, 383), (376, 375, 390, 391), (369, 368, 383, 384), (377, 376, 391, 392), (370, 369, 384, 385), (378, 377, 392, 393), (371, 370, 385, 386), (379, 378, 393, 394), (372, 371, 386, 387), (380, 426, 395), (606, 379, 394), (373, 372, 387, 388), (366, 380, 395, 381), (374, 373, 388, 389), (367, 366, 381, 382), (394, 393, 408, 409), (387, 386, 401, 402), (395, 426, 410), (606, 394, 409), (388, 387, 402, 403), (381, 395, 410, 396), (389, 388, 403, 404), (382, 381, 396, 397), (390, 389, 404, 405), (383, 382, 397, 398), (391, 390, 405, 406), (384, 383, 398, 399), (392, 391, 406, 407), (385, 384, 399, 400), (393, 392, 407, 408), (386, 385, 400, 401), (398, 397, 412, 413), (406, 405, 420, 421), (399, 398, 413, 414), (407, 406, 421, 422), (400, 399, 414, 415), (408, 407, 422, 423), (401, 400, 415, 416), (409, 408, 423, 424), (402, 401, 416, 417), (410, 426, 425), (606, 409, 424), (403, 402, 417, 418), (396, 410, 425, 411), (404, 403, 418, 419), (397, 396, 411, 412), (405, 404, 419, 420), (417, 416, 432, 433), (425, 426, 441), (606, 424, 440), (418, 417, 433, 434), (411, 425, 441, 427), (419, 418, 434, 435), (412, 411, 427, 428), (420, 419, 435, 436), (413, 412, 428, 429), (421, 420, 436, 437), (414, 413, 429, 430), (422, 421, 437, 438), (415, 414, 430, 431), (423, 422, 438, 439), (416, 415, 431, 432), (424, 423, 439, 440), (437, 436, 451, 452), (430, 429, 444, 445), (438, 437, 452, 453), (431, 430, 445, 446), (439, 438, 453, 454), (432, 431, 446, 447), (440, 439, 454, 455), (433, 432, 447, 448), (441, 426, 456), (606, 440, 455), (434, 433, 448, 449), (427, 441, 456, 442), (435, 434, 449, 450), (428, 427, 442, 443), (436, 435, 450, 451), (429, 428, 443, 444), (606, 455, 470), (449, 448, 463, 464), (442, 456, 471, 457), (450, 449, 464, 465), (443, 442, 457, 458), (451, 450, 465, 466), (444, 443, 458, 459), (452, 451, 466, 467), (445, 444, 459, 460), (453, 452, 467, 468), (446, 445, 460, 461), (454, 453, 468, 469), (447, 446, 461, 462), (455, 454, 469, 470), (448, 447, 462, 463), (456, 426, 471), (468, 467, 482, 483), (461, 460, 475, 476), (469, 468, 483, 484), (462, 461, 476, 477), (470, 469, 484, 485), (463, 462, 477, 478), (471, 426, 486), (606, 470, 485), (464, 463, 478, 479), (457, 471, 486, 472), (465, 464, 479, 480), (458, 457, 472, 473), (466, 465, 480, 481), (459, 458, 473, 474), (467, 466, 481, 482), (460, 459, 474, 475), (472, 486, 501, 487), (480, 479, 494, 495), (473, 472, 487, 488), (481, 480, 495, 496), (474, 473, 488, 489), (482, 481, 496, 497), (475, 474, 489, 490), (483, 482, 497, 498), (476, 475, 490, 491), (484, 483, 498, 499), (477, 476, 491, 492), (485, 484, 499, 500), (478, 477, 492, 493), (486, 426, 501), (606, 485, 500), (479, 478, 493, 494), (491, 490, 505, 506), (499, 498, 513, 514), (492, 491, 506, 507), (500, 499, 514, 515), (493, 492, 507, 508), (501, 426, 516), (606, 500, 515), (494, 493, 508, 509), (487, 501, 516, 502), (495, 494, 509, 510), (488, 487, 502, 503), (496, 495, 510, 511), (489, 488, 503, 504), (497, 496, 511, 512), (490, 489, 504, 505), (498, 497, 512, 513), (510, 509, 524, 525), (503, 502, 517, 518), (511, 510, 525, 526), (504, 503, 518, 519), (512, 511, 526, 527), (505, 504, 519, 520), (513, 512, 527, 528), (506, 505, 520, 521), (514, 513, 528, 529), (507, 506, 521, 522), (515, 514, 529, 530), (508, 507, 522, 523), (516, 426, 531), (606, 515, 530), (509, 508, 523, 524), (502, 516, 531, 517), (529, 528, 543, 544), (522, 521, 536, 537), (530, 529, 544, 545), (523, 522, 537, 538), (531, 426, 546), (606, 530, 545), (524, 523, 538, 539), (517, 531, 546, 532), (525, 524, 539, 540), (518, 517, 532, 533), (526, 525, 540, 541), (519, 518, 533, 534), (527, 526, 541, 542), (520, 519, 534, 535), (528, 527, 542, 543), (521, 520, 535, 536), (533, 532, 547, 548), (541, 540, 555, 556), (534, 533, 548, 549), (542, 541, 556, 557), (535, 534, 549, 550), (543, 542, 557, 558), (536, 535, 550, 551), (544, 543, 558, 559), (537, 536, 551, 552), (545, 544, 559, 560), (538, 537, 552, 553), (546, 426, 561), (606, 545, 560), (539, 538, 553, 554), (532, 546, 561, 547), (540, 539, 554, 555), (552, 551, 566, 567), (560, 559, 574, 575), (553, 552, 567, 568), (561, 426, 576), (606, 560, 575), (554, 553, 568, 569), (547, 561, 576, 562), (555, 554, 569, 570), (548, 547, 562, 563), (556, 555, 570, 571), (549, 548, 563, 564), (557, 556, 571, 572), (550, 549, 564, 565), (558, 557, 572, 573), (551, 550, 565, 566), (559, 558, 573, 574), (571, 570, 585, 586), (564, 563, 578, 579), (572, 571, 586, 587), (565, 564, 579, 580), (573, 572, 587, 588), (566, 565, 580, 581), (574, 573, 588, 589), (567, 566, 581, 582), (575, 574, 589, 590), (568, 567, 582, 583), (576, 426, 591), (606, 575, 590), (569, 568, 583, 584), (562, 576, 591, 577), (570, 569, 584, 585), (563, 562, 577, 578), (590, 589, 604, 605), (583, 582, 597, 598), (591, 426, 607), (606, 590, 605), (584, 583, 598, 599), (577, 591, 607, 592), (585, 584, 599, 600), (578, 577, 592, 593), (586, 585, 600, 601), (579, 578, 593, 594), (587, 586, 601, 602), (580, 579, 594, 595), (588, 587, 602, 603), (581, 580, 595, 596), (589, 588, 603, 604), (582, 581, 596, 597), (602, 601, 146, 145), (595, 594, 152, 151), (603, 602, 145, 144), (596, 595, 151, 609), (604, 603, 144, 143), (597, 596, 609, 150), (605, 604, 143, 142), (598, 597, 150, 149), (607, 426, 154), (606, 605, 142), (599, 598, 149, 148), (592, 607, 154, 153), (600, 599, 148, 147), (593, 592, 153, 608), (601, 600, 147, 146), (594, 593, 608, 152), (610, 611, 613, 612), (612, 613, 615, 614), (614, 615, 617, 616), (616, 617, 619, 618), (618, 619, 621, 620), (620, 621, 623, 622), (622, 623, 625, 624), (624, 625, 627, 626), (626, 627, 629, 628), (628, 629, 631, 630), (630, 631, 633, 632), (632, 633, 635, 634), (634, 635, 637, 636), (636, 637, 639, 638), (638, 639, 641, 640), (640, 641, 643, 642), (642, 643, 645, 644), (644, 645, 647, 646), (646, 647, 649, 648), (648, 649, 651, 650), (650, 651, 653, 652), (652, 653, 655, 654), (654, 655, 657, 656), (656, 657, 659, 658), (658, 659, 661, 660), (660, 661, 663, 662), (662, 663, 665, 664), (664, 665, 667, 666), (666, 667, 669, 668), (668, 669, 671, 670), (613, 611, 673, 671, 669, 667, 665, 663, 661, 659, 657, 655, 653, 651, 649, 647, 645, 643, 641, 639, 637, 635, 633, 631, 629, 627, 625, 623, 621, 619, 617, 615), (670, 671, 673, 672), (672, 673, 611, 610), (610, 612, 614, 616, 618, 620, 622, 624, 626, 628, 630, 632, 634, 636, 638, 640, 642, 644, 646, 648, 650, 652, 654, 656, 658, 660, 662, 664, 666, 668, 670, 672), (674, 705, 704, 703, 702, 701, 700, 699, 698, 697, 696, 695, 694, 693, 692, 691, 690, 689, 688, 687, 686, 685, 684, 683, 682, 681, 680, 679, 678, 677, 676, 675), (706, 707, 708, 709, 710, 711, 712, 713, 714, 715, 716, 717, 718, 719, 720, 721, 722, 723, 724, 725, 726, 727, 728, 729, 730, 731, 732, 733, 734, 735, 736, 737), (693, 694, 726, 725), (680, 681, 713, 712), (694, 695, 727, 726), (681, 682, 714, 713), (695, 696, 728, 727), (682, 683, 715, 714), (696, 697, 729, 728), (683, 684, 716, 715), (697, 698, 730, 729), (684, 685, 717, 716), (698, 699, 731, 730), (685, 686, 718, 717), (699, 700, 732, 731), (686, 687, 719, 718), (700, 701, 733, 732), (687, 688, 720, 719), (674, 675, 707, 706), (701, 702, 734, 733), (688, 689, 721, 720), (675, 676, 708, 707), (702, 703, 735, 734), (689, 690, 722, 721), (676, 677, 709, 708), (703, 704, 736, 735), (690, 691, 723, 722), (677, 678, 710, 709), (704, 705, 737, 736), (691, 692, 724, 723), (678, 679, 711, 710), (705, 674, 706, 737), (692, 693, 725, 724), (679, 680, 712, 711), (738, 739, 741, 740), (740, 741, 743, 742), (742, 743, 745, 744), (744, 745, 747, 746), (746, 747, 749, 748), (748, 749, 751, 750), (750, 751, 753, 752), (752, 753, 755, 754), (754, 755, 757, 756), (756, 757, 759, 758), (758, 759, 761, 760), (760, 761, 763, 762), (762, 763, 765, 764), (764, 765, 767, 766), (766, 767, 769, 768), (768, 769, 771, 770), (770, 771, 773, 772), (772, 773, 775, 774), (774, 775, 777, 776), (776, 777, 779, 778), (778, 779, 781, 780), (780, 781, 783, 782), (782, 783, 785, 784), (784, 785, 787, 786), (786, 787, 789, 788), (788, 789, 791, 790), (790, 791, 793, 792), (792, 793, 795, 794), (794, 795, 797, 796), (796, 797, 799, 798), (741, 739, 801, 799, 797, 795, 793, 791, 789, 787, 785, 783, 781, 779, 777, 775, 773, 771, 769, 767, 765, 763, 761, 759, 757, 755, 753, 751, 749, 747, 745, 743), (798, 799, 801, 800), (800, 801, 739, 738), (738, 740, 742, 744, 746, 748, 750, 752, 754, 756, 758, 760, 762, 764, 766, 768, 770, 772, 774, 776, 778, 780, 782, 784, 786, 788, 790, 792, 794, 796, 798, 800), (865, 863, 861, 859, 857, 855, 853, 851, 849, 847, 845, 843, 841, 839, 837, 835, 833, 831, 829, 827, 825, 823, 821, 819, 817, 815, 813, 811, 809, 807, 805, 803), (803, 802, 864, 865), (805, 804, 802, 803), (862, 864, 802, 804, 806, 808, 810, 812, 814, 816, 818, 820, 822, 824, 826, 828, 830, 832, 834, 836, 838, 840, 842, 844, 846, 848, 850, 852, 854, 856, 858, 860), (807, 806, 804, 805), (809, 808, 806, 807), (811, 810, 808, 809), (813, 812, 810, 811), (815, 814, 812, 813), (817, 816, 814, 815), (819, 818, 816, 817), (821, 820, 818, 819), (823, 822, 820, 821), (825, 824, 822, 823), (827, 826, 824, 825), (829, 828, 826, 827), (831, 830, 828, 829), (833, 832, 830, 831), (835, 834, 832, 833), (837, 836, 834, 835), (839, 838, 836, 837), (841, 840, 838, 839), (843, 842, 840, 841), (845, 844, 842, 843), (847, 846, 844, 845), (849, 848, 846, 847), (851, 850, 848, 849), (853, 852, 850, 851), (855, 854, 852, 853), (857, 856, 854, 855), (859, 858, 856, 857), (861, 860, 858, 859), (863, 862, 860, 861), (865, 864, 862, 863), (866, 878, 879, 867), (867, 879, 880, 868), (868, 880, 881, 869), (869, 881, 882, 870), (870, 882, 883, 871), (871, 883, 884, 872), (872, 884, 885, 873), (873, 885, 886, 874), (874, 886, 887, 875), (875, 887, 888, 876), (876, 888, 889, 877), (877, 889, 878, 866), (878, 890, 891, 879), (879, 891, 892, 880), (880, 892, 893, 881), (881, 893, 894, 882), (882, 894, 895, 883), (883, 895, 896, 884), (884, 896, 897, 885), (885, 897, 898, 886), (886, 898, 899, 887), (887, 899, 900, 888), (888, 900, 901, 889), (889, 901, 890, 878), (890, 902, 903, 891), (891, 903, 904, 892), (892, 904, 905, 893), (893, 905, 906, 894), (894, 906, 907, 895), (895, 907, 908, 896), (896, 908, 909, 897), (897, 909, 910, 898), (898, 910, 911, 899), (899, 911, 912, 900), (900, 912, 913, 901), (901, 913, 902, 890), (902, 914, 915, 903), (903, 915, 916, 904), (904, 916, 917, 905), (905, 917, 918, 906), (906, 918, 919, 907), (907, 919, 920, 908), (908, 920, 921, 909), (909, 921, 922, 910), (910, 922, 923, 911), (911, 923, 924, 912), (912, 924, 925, 913), (913, 925, 914, 902), (914, 926, 927, 915), (915, 927, 928, 916), (916, 928, 929, 917), (917, 929, 930, 918), (918, 930, 931, 919), (919, 931, 932, 920), (920, 932, 933, 921), (921, 933, 934, 922), (922, 934, 935, 923), (923, 935, 936, 924), (924, 936, 937, 925), (925, 937, 926, 914), (926, 938, 939, 927), (927, 939, 940, 928), (928, 940, 941, 929), (929, 941, 942, 930), (930, 942, 943, 931), (931, 943, 944, 932), (932, 944, 945, 933), (933, 945, 946, 934), (934, 946, 947, 935), (935, 947, 948, 936), (936, 948, 949, 937), (937, 949, 938, 926), (938, 950, 951, 939), (939, 951, 952, 940), (940, 952, 953, 941), (941, 953, 954, 942), (942, 954, 955, 943), (943, 955, 956, 944), (944, 956, 957, 945), (945, 957, 958, 946), (946, 958, 959, 947), (947, 959, 960, 948), (948, 960, 961, 949), (949, 961, 950, 938), (950, 962, 963, 951), (951, 963, 964, 952), (952, 964, 965, 953), (953, 965, 966, 954), (954, 966, 967, 955), (955, 967, 968, 956), (956, 968, 969, 957), (957, 969, 970, 958), (958, 970, 971, 959), (959, 971, 972, 960), (960, 972, 973, 961), (961, 973, 962, 950), (962, 974, 975, 963), (963, 975, 976, 964), (964, 976, 977, 965), (965, 977, 978, 966), (966, 978, 979, 967), (967, 979, 980, 968), (968, 980, 981, 969), (969, 981, 982, 970), (970, 982, 983, 971), (971, 983, 984, 972), (972, 984, 985, 973), (973, 985, 974, 962), (974, 986, 987, 975), (975, 987, 988, 976), (976, 988, 989, 977), (977, 989, 990, 978), (978, 990, 991, 979), (979, 991, 992, 980), (980, 992, 993, 981), (981, 993, 994, 982), (982, 994, 995, 983), (983, 995, 996, 984), (984, 996, 997, 985), (985, 997, 986, 974), (986, 998, 999, 987), (987, 999, 1000, 988), (988, 1000, 1001, 989), (989, 1001, 1002, 990), (990, 1002, 1003, 991), (991, 1003, 1004, 992), (992, 1004, 1005, 993), (993, 1005, 1006, 994), (994, 1006, 1007, 995), (995, 1007, 1008, 996), (996, 1008, 1009, 997), (997, 1009, 998, 986), (998, 1010, 1011, 999), (999, 1011, 1012, 1000), (1000, 1012, 1013, 1001), (1001, 1013, 1014, 1002), (1002, 1014, 1015, 1003), (1003, 1015, 1016, 1004), (1004, 1016, 1017, 1005), (1005, 1017, 1018, 1006), (1006, 1018, 1019, 1007), (1007, 1019, 1020, 1008), (1008, 1020, 1021, 1009), (1009, 1021, 1010, 998), (1011, 1010, 1086, 1087), (1022, 1053, 1052, 1051, 1050, 1049, 1048, 1047, 1046, 1045, 1044, 1043, 1042, 1041, 1040, 1039, 1038, 1037, 1036, 1035, 1034, 1033, 1032, 1031, 1030, 1029, 1028, 1027, 1026, 1025, 1024, 1023), (1054, 1055, 1056, 1057, 1058, 1059, 1060, 1061, 1062, 1063, 1064, 1065, 1066, 1067, 1068, 1069, 1070, 1071, 1072, 1073, 1074, 1075, 1076, 1077, 1078, 1079, 1080, 1081, 1082, 1083, 1084, 1085), (1041, 1042, 1074, 1073), (1028, 1029, 1061, 1060), (1042, 1043, 1075, 1074), (1029, 1030, 1062, 1061), (1043, 1044, 1076, 1075), (1030, 1031, 1063, 1062), (1044, 1045, 1077, 1076), (1031, 1032, 1064, 1063), (1045, 1046, 1078, 1077), (1032, 1033, 1065, 1064), (1046, 1047, 1079, 1078), (1033, 1034, 1066, 1065), (1047, 1048, 1080, 1079), (1034, 1035, 1067, 1066), (1048, 1049, 1081, 1080), (1035, 1036, 1068, 1067), (1022, 1023, 1055, 1054), (1049, 1050, 1082, 1081), (1036, 1037, 1069, 1068), (1023, 1024, 1056, 1055), (1050, 1051, 1083, 1082), (1037, 1038, 1070, 1069), (1024, 1025, 1057, 1056), (1051, 1052, 1084, 1083), (1038, 1039, 1071, 1070), (1025, 1026, 1058, 1057), (1052, 1053, 1085, 1084), (1039, 1040, 1072, 1071), (1026, 1027, 1059, 1058), (1053, 1022, 1054, 1085), (1040, 1041, 1073, 1072), (1027, 1028, 1060, 1059), (1092, 1089, 1101, 1104), (1017, 1016, 1089, 1092), (1014, 1013, 1097, 1094), (1010, 1021, 1091, 1086), (1018, 1017, 1092, 1093), (1020, 1019, 1095, 1090), (1012, 1011, 1087, 1096), (1019, 1018, 1093, 1095), (1013, 1012, 1096, 1097), (1015, 1014, 1094, 1088), (1021, 1020, 1090, 1091), (1016, 1015, 1088, 1089), (1098, 1103, 1102, 1107, 1105, 1104, 1101, 1100, 1106, 1109, 1108, 1099), (1096, 1087, 1099, 1108), (1089, 1088, 1100, 1101), (1097, 1096, 1108, 1109), (1093, 1092, 1104, 1105), (1091, 1090, 1102, 1103), (1094, 1097, 1109, 1106), (1088, 1094, 1106, 1100), (1086, 1091, 1103, 1098), (1095, 1093, 1105, 1107), (1087, 1086, 1098, 1099), (1090, 1095, 1107, 1102), (1110, 1111, 1113, 1112), (1116, 1117, 1115, 1114), (1114, 1115, 1111, 1110), (1112, 1116, 1114, 1110), (1113, 1111, 1118, 1119), (1120, 1119, 1118, 1121), (1111, 1115, 1121, 1118), (1294, 1295, 1314, 1313), (1115, 1117, 1120, 1121), (1287, 1288, 1307, 1306), (1300, 1298, 1303, 1309, 1310, 1311, 1312, 1313, 1314, 1315, 1316, 1302), (1299, 1300, 1302, 1304, 1305, 1306, 1307, 1308, 1301), (1185, 1183, 1181, 1179, 1177, 1175, 1173, 1171, 1169, 1167, 1165, 1163, 1161, 1159, 1157, 1155, 1153, 1151, 1149, 1147, 1145, 1143, 1141, 1139, 1137, 1135, 1133, 1131, 1129, 1127, 1125, 1123), (1123, 1122, 1184, 1185), (1125, 1124, 1122, 1123), (1182, 1184, 1122, 1124, 1126, 1128, 1130, 1132, 1134, 1136, 1138, 1140, 1142, 1144, 1146, 1148, 1150, 1152, 1154, 1156, 1158, 1160, 1162, 1164, 1166, 1168, 1170, 1172, 1174, 1176, 1178, 1180), (1127, 1126, 1124, 1125), (1129, 1128, 1126, 1127), (1131, 1130, 1128, 1129), (1133, 1132, 1130, 1131), (1135, 1134, 1132, 1133), (1137, 1136, 1134, 1135), (1139, 1138, 1136, 1137), (1141, 1140, 1138, 1139), (1143, 1142, 1140, 1141), (1145, 1144, 1142, 1143), (1147, 1146, 1144, 1145), (1149, 1148, 1146, 1147), (1151, 1150, 1148, 1149), (1153, 1152, 1150, 1151), (1155, 1154, 1152, 1153), (1157, 1156, 1154, 1155), (1159, 1158, 1156, 1157), (1161, 1160, 1158, 1159), (1163, 1162, 1160, 1161), (1165, 1164, 1162, 1163), (1167, 1166, 1164, 1165), (1169, 1168, 1166, 1167), (1171, 1170, 1168, 1169), (1173, 1172, 1170, 1171), (1175, 1174, 1172, 1173), (1177, 1176, 1174, 1175), (1179, 1178, 1176, 1177), (1181, 1180, 1178, 1179), (1183, 1182, 1180, 1181), (1185, 1184, 1182, 1183), (1249, 1247, 1245, 1243, 1241, 1239, 1237, 1235, 1233, 1231, 1229, 1227, 1225, 1223, 1221, 1545, 1544, 1211, 1209, 1207, 1205, 1203, 1201, 1199, 1197, 1195, 1193, 1191, 1189, 1187), (1187, 1186, 1248, 1249), (1189, 1188, 1186, 1187), (1246, 1248, 1186, 1188, 1190, 1192, 1194, 1196, 1198, 1200, 1202, 1204, 1206, 1208, 1210, 1220, 1222, 1224, 1226, 1228, 1230, 1232, 1234, 1236, 1238, 1240, 1242, 1244), (1191, 1190, 1188, 1189), (1193, 1192, 1190, 1191), (1195, 1194, 1192, 1193), (1197, 1196, 1194, 1195), (1199, 1198, 1196, 1197), (1201, 1200, 1198, 1199), (1203, 1202, 1200, 1201), (1205, 1204, 1202, 1203), (1207, 1206, 1204, 1205), (1209, 1208, 1206, 1207), (1211, 1210, 1208, 1209), (1213, 1212, 1210, 1211, 1544), (1215, 1214, 1212, 1213), (1217, 1216, 1214, 1215), (1219, 1218, 1216, 1217), (1221, 1220, 1218, 1219, 1545), (1223, 1222, 1220, 1221), (1225, 1224, 1222, 1223), (1227, 1226, 1224, 1225), (1229, 1228, 1226, 1227), (1231, 1230, 1228, 1229), (1233, 1232, 1230, 1231), (1235, 1234, 1232, 1233), (1237, 1236, 1234, 1235), (1239, 1238, 1236, 1237), (1241, 1240, 1238, 1239), (1243, 1242, 1240, 1241), (1245, 1244, 1242, 1243), (1247, 1246, 1244, 1245), (1249, 1248, 1246, 1247), (1288, 1289, 1308, 1307), (1295, 1296, 1315, 1314), (1289, 1283, 1301, 1308), (1296, 1297, 1316, 1315), (1113, 1119, 1298, 1300), (1284, 1290, 1309, 1303), (1119, 1284, 1303, 1298), (1297, 1282, 1302, 1316), (1290, 1291, 1310, 1309), (1282, 1285, 1304, 1302), (1112, 1113, 1300, 1299), (1291, 1292, 1311, 1310), (1285, 1286, 1305, 1304), (1283, 1112, 1299, 1301), (1292, 1293, 1312, 1311), (1286, 1287, 1306, 1305), (1293, 1294, 1313, 1312), (1319, 1317, 1322, 1328, 1329, 1330, 1331, 1332, 1333, 1334, 1335, 1321), (1318, 1319, 1321, 1323, 1324, 1325, 1326, 1327, 1320), (1281, 1280, 1278, 1279), (1279, 1278, 1276, 1277), (1277, 1276, 1274, 1275), (1275, 1274, 1272, 1273), (1273, 1272, 1270, 1271), (1271, 1270, 1268, 1269), (1269, 1268, 1266, 1267), (1267, 1266, 1264, 1265), (1265, 1264, 1262, 1263), (1263, 1262, 1260, 1261), (1261, 1260, 1258, 1259), (1259, 1258, 1256, 1257), (1257, 1256, 1254, 1255), (1255, 1254, 1252, 1253), (1253, 1252, 1250, 1251), (1251, 1250, 1337, 1336), (1336, 1337, 1339, 1338), (1338, 1339, 1341, 1340), (1340, 1341, 1343, 1342), (1342, 1343, 1345, 1344), (1344, 1345, 1347, 1346), (1346, 1347, 1349, 1348), (1348, 1349, 1351, 1350), (1350, 1351, 1353, 1352), (1352, 1353, 1355, 1354), (1354, 1355, 1357, 1356), (1356, 1357, 1359, 1358), (1358, 1359, 1361, 1360), (1360, 1361, 1363, 1362), (1362, 1363, 1365, 1364), (1278, 1280, 1367, 1365, 1363, 1361, 1359, 1357, 1355, 1353, 1351, 1349, 1347, 1345, 1343, 1341, 1339, 1337, 1250, 1252, 1254, 1256, 1258, 1260, 1262, 1264, 1266, 1268, 1270, 1272, 1274, 1276), (1364, 1365, 1367, 1366), (1366, 1367, 1280, 1281), (1281, 1279, 1277, 1275, 1273, 1271, 1269, 1267, 1265, 1263, 1261, 1259, 1257, 1255, 1253, 1251, 1336, 1338, 1340, 1342, 1344, 1346, 1348, 1350, 1352, 1354, 1356, 1358, 1360, 1362, 1364, 1366), (62, 1399, 1368, 0), (60, 1398, 1399, 62), (58, 1397, 1398, 60), (56, 1396, 1397, 58), (54, 1395, 1396, 56), (52, 1394, 1395, 54), (50, 1393, 1394, 52), (48, 1392, 1393, 50), (46, 1391, 1392, 48), (44, 1390, 1391, 46), (42, 1389, 1390, 44), (40, 1388, 1389, 42), (38, 1387, 1388, 40), (36, 1386, 1387, 38), (34, 1385, 1386, 36), (32, 1384, 1385, 34), (30, 1383, 1384, 32), (28, 1382, 1383, 30), (26, 1381, 1382, 28), (24, 1380, 1381, 26), (22, 1379, 1380, 24), (20, 1378, 1379, 22), (18, 1377, 1378, 20), (16, 1376, 1377, 18), (14, 1375, 1376, 16), (12, 1374, 1375, 14), (10, 1373, 1374, 12), (8, 1372, 1373, 10), (6, 1371, 1372, 8), (4, 1370, 1371, 6), (2, 1369, 1370, 4), (0, 1368, 1369, 2), (1494, 1431, 1400, 1495), (1493, 1430, 1431, 1494), (1492, 1429, 1430, 1493), (1491, 1428, 1429, 1492), (1490, 1427, 1428, 1491), (1489, 1426, 1427, 1490), (1488, 1425, 1426, 1489), (1487, 1424, 1425, 1488), (1486, 1423, 1424, 1487), (1485, 1422, 1423, 1486), (1484, 1421, 1422, 1485), (1483, 1420, 1421, 1484), (1482, 1419, 1420, 1483), (1481, 1418, 1419, 1482), (1480, 1417, 1418, 1481), (1479, 1416, 1417, 1480), (1478, 1415, 1416, 1479), (1477, 1414, 1415, 1478), (1476, 1413, 1414, 1477), (1475, 1412, 1413, 1476), (1474, 1411, 1412, 1475), (1473, 1410, 1411, 1474), (1472, 1409, 1410, 1473), (1471, 1470, 1499, 1500), (1409, 1472, 1501, 1497), (1469, 1406, 1407, 1470), (1468, 1405, 1406, 1469), (1467, 1404, 1405, 1468), (1466, 1403, 1404, 1467), (1465, 1402, 1403, 1466), (1464, 1401, 1402, 1465), (1495, 1400, 1401, 1464), (1431, 1463, 1432, 1400), (1430, 1462, 1463, 1431), (1429, 1461, 1462, 1430), (1428, 1460, 1461, 1429), (1427, 1459, 1460, 1428), (1426, 1458, 1459, 1427), (1425, 1457, 1458, 1426), (1424, 1456, 1457, 1425), (1423, 1455, 1456, 1424), (1422, 1454, 1455, 1423), (1421, 1453, 1454, 1422), (1420, 1452, 1453, 1421), (1419, 1451, 1452, 1420), (1418, 1450, 1451, 1419), (1417, 1449, 1450, 1418), (1416, 1448, 1449, 1417), (1415, 1447, 1448, 1416), (1414, 1446, 1447, 1415), (1413, 1445, 1446, 1414), (1412, 1444, 1445, 1413), (1411, 1443, 1444, 1412), (1410, 1442, 1443, 1411), (1409, 1441, 1442, 1410), (1408, 1440, 1441, 1409), (1407, 1439, 1440, 1408), (1406, 1438, 1439, 1407), (1405, 1437, 1438, 1406), (1404, 1436, 1437, 1405), (1403, 1435, 1436, 1404), (1402, 1434, 1435, 1403), (1401, 1433, 1434, 1402), (1400, 1432, 1433, 1401), (1368, 1495, 1464, 1369), (1369, 1464, 1465, 1370), (1370, 1465, 1466, 1371), (1371, 1466, 1467, 1372), (1372, 1467, 1468, 1373), (1373, 1468, 1469, 1374), (1374, 1469, 1470, 1375), (1375, 1470, 1471, 1376), (1376, 1471, 1472, 1377), (1377, 1472, 1473, 1378), (1378, 1473, 1474, 1379), (1379, 1474, 1475, 1380), (1380, 1475, 1476, 1381), (1381, 1476, 1477, 1382), (1382, 1477, 1478, 1383), (1383, 1478, 1479, 1384), (1384, 1479, 1480, 1385), (1385, 1480, 1481, 1386), (1386, 1481, 1482, 1387), (1387, 1482, 1483, 1388), (1388, 1483, 1484, 1389), (1389, 1484, 1485, 1390), (1390, 1485, 1486, 1391), (1391, 1486, 1487, 1392), (1392, 1487, 1488, 1393), (1393, 1488, 1489, 1394), (1394, 1489, 1490, 1395), (1395, 1490, 1491, 1396), (1396, 1491, 1492, 1397), (1397, 1492, 1493, 1398), (1398, 1493, 1494, 1399), (1399, 1494, 1495, 1368), (1500, 1496, 1497, 1501), (1499, 1498, 1496, 1500), (1470, 1407, 1498, 1499), (1408, 1409, 1497, 1496), (1472, 1471, 1500, 1501), (1407, 1408, 1496, 1498), (1543, 1541, 1539, 1537, 1535, 1533, 1531, 1529, 1527, 1525, 1523, 1521, 1520, 1519, 1517, 1515, 1513, 1511, 1509, 1507, 1505, 1503), (1503, 1502, 1542, 1543), (1505, 1504, 1502, 1503), (1507, 1506, 1504, 1505), (1509, 1508, 1506, 1507), (1511, 1510, 1508, 1509), (1513, 1512, 1510, 1511), (1515, 1514, 1512, 1513), (1517, 1516, 1514, 1515), (1519, 1518, 1516, 1517), (1525, 1524, 1522, 1523), (1527, 1526, 1524, 1525), (1529, 1528, 1526, 1527), (1531, 1530, 1528, 1529), (1533, 1532, 1530, 1531), (1535, 1534, 1532, 1533), (1537, 1536, 1534, 1535), (1539, 1538, 1536, 1537), (1541, 1540, 1538, 1539), (1543, 1542, 1540, 1541), (1518, 1519, 1523, 1522), (1518, 1522, 1524, 1526, 1528, 1530, 1532, 1534, 1536, 1538, 1540, 1542, 1502, 1504, 1506, 1508, 1510, 1512, 1514, 1516), (1544, 1545, 1219, 1217, 1215, 1213), (1220, 1210, 1212, 1214, 1216, 1218), (1520, 1521, 1523, 1519)])
me_cylinder.use_remesh_preserve_volume = False
me_cylinder.use_remesh_preserve_attributes = False
me_cylinder.use_mirror_vertex_groups = False
me_cylinder.update()

# ---- objects
ob_cylinder = bpy.data.objects.new('Cylinder', me_cylinder)
ob_lamp = bpy.data.objects.new('Lamp', light_lamp)
ob_camera = bpy.data.objects.new('Camera', cam_camera)

# ---- transforms, parenting, visibility, modifiers, constraints
ob_cylinder.location = (-0.003629, 0.03454, 0.1364)
ob_cylinder.rotation_euler = (-1.571, 1.571, 0.0)
ob_cylinder.scale = (0.1023, 0.1023, 0.1023)
ob_cylinder.lineart.crease_threshold = 0.0
ob_lamp.location = (4.076, 1.005, 5.904)
ob_lamp.rotation_euler = (0.6503, 0.05522, 1.866)
ob_lamp.lock_rotations_4d = False
ob_lamp.empty_display_type = 'ARROWS'
ob_lamp.color = (0.0, 0.0, 0.0, 0.0)
ob_lamp.lineart.crease_threshold = 0.0
ob_camera.location = (7.481, -6.508, 5.344)
ob_camera.rotation_euler = (1.109, 0.0, 0.8149)
ob_camera.lock_rotations_4d = False
ob_camera.empty_display_type = 'ARROWS'
ob_camera.color = (0.0, 0.0, 0.0, 0.0)
ob_camera.display_type = 'WIRE'
ob_camera.lineart.crease_threshold = 0.0

# ---- collection membership
col_collection_1.objects.link(ob_cylinder)
col_collection_1.objects.link(ob_lamp)
col_collection_1.objects.link(ob_camera)

# ---- scene / render settings (as saved in the file)
scene.camera = ob_camera
scene.frame_start = 1; scene.frame_end = 250; scene.frame_set(129)
scene.render.engine = 'BLENDER_EEVEE_NEXT'
scene.render.resolution_percentage = 50
scene.render.dither_intensity = 0.0
scene.cycles.use_denoising = False
scene.cycles.samples = 128
scene.cycles.sampling_pattern = 'TABULATED_SOBOL'
scene.cycles.use_adaptive_sampling = False
scene.cycles.use_light_tree = False
scene.cycles.blur_glossy = 0.0
scene.cycles.sample_clamp_indirect = 0.0
scene.view_settings.view_transform = 'Standard'
bpy.context.view_layer.update()
